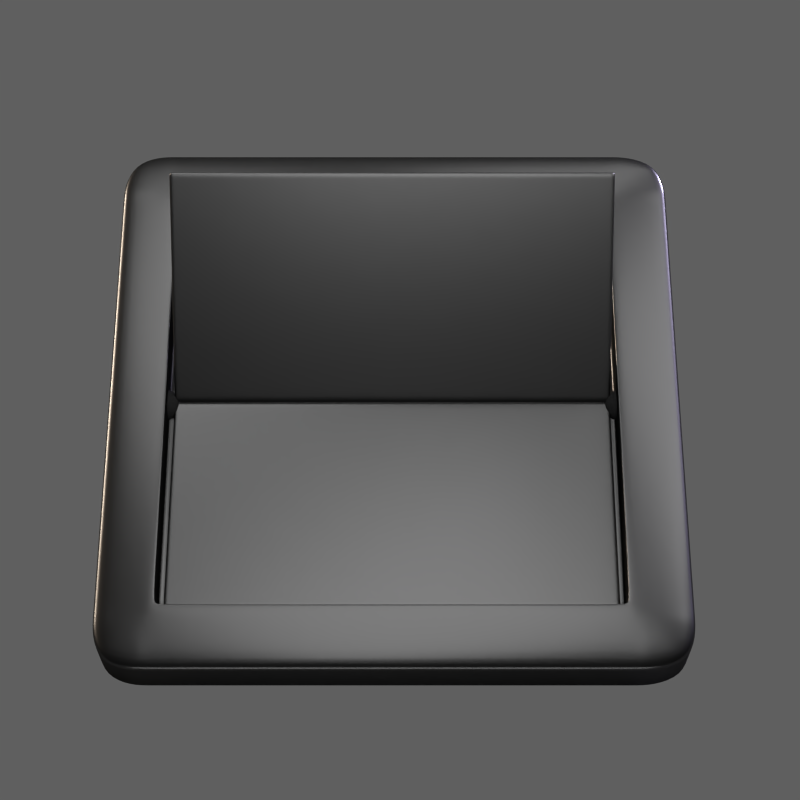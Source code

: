 # Source: calendar.blend  (saved by Blender 2.72.0; exported with 4.5.12 LTS)
import bpy
from mathutils import Matrix  # noqa: F401  (used for matrix-valued properties, if any)

bpy.ops.wm.read_factory_settings(use_empty=True)
scene = bpy.context.scene
scene.name = 'Chess'

# ---- collections
col_collection_1 = bpy.data.collections.new('Collection 1'); scene.collection.children.link(col_collection_1)
col_collection_2 = bpy.data.collections.new('Collection 2'); scene.collection.children.link(col_collection_2)
col_collection_3 = bpy.data.collections.new('Collection 3'); scene.collection.children.link(col_collection_3)
col_collection_3.hide_render = True
col_collection_3.hide_viewport = True

# ---- images (referenced by path relative to the original .blend; pixels are not part of the script)
import os
ASSET_DIR = os.environ.get("B2B_ASSET_DIR", "")  # directory of the original .blend (textures are referenced by path, not embedded)
HERE = os.path.dirname(os.path.abspath(__file__))  # packed textures are extracted next to this script under _unpacked/

def load_image(name, relpath, width, height, colorspace="sRGB"):
    """Load a texture the original file referenced (path relative to the .blend, or extracted next to this script)."""
    p = next((c for c in (os.path.join(HERE, relpath), os.path.join(ASSET_DIR, relpath)) if relpath and os.path.exists(c)), "")
    if p:
        img = bpy.data.images.load(p, check_existing=True)
        img.name = name
    else:  # same state as the original file: an image datablock whose file is absent (Cycles renders it pink)
        img = bpy.data.images.new(name, width, height)
        img.source = "FILE"
        img.filepath = "//" + (relpath or name)
    img.colorspace_settings.name = colorspace
    return img
img_date_png = load_image('date.png', 'textures/date.png', 1024, 1024, 'sRGB')

# ---- materials (node trees are filled in below, after node groups)
mat_clock = bpy.data.materials.new('clock')
mat_clock.alpha_threshold = 0.0
mat_clock.roughness = 0.5
mat_hinge = bpy.data.materials.new('hinge')
mat_hinge.alpha_threshold = 0.0
mat_hinge.roughness = 0.5
mat_material_002 = bpy.data.materials.new('Material.002')
mat_material_002.alpha_threshold = 0.0
mat_material_002.roughness = 0.5
mat_light_001 = bpy.data.materials.new('light.001')
mat_light_001.alpha_threshold = 0.0
mat_light_001.roughness = 0.5
mat_light_001.line_color = (0.0, 0.0, 0.0, 1.0)
mat_floor = bpy.data.materials.new('floor')
mat_floor.alpha_threshold = 0.0
mat_floor.roughness = 0.5
mat_floor.line_color = (0.0, 0.0, 0.0, 1.0)
mat_material = bpy.data.materials.new('Material')
mat_material.alpha_threshold = 0.0
mat_material.roughness = 0.5
mat_material.line_color = (0.0, 0.0, 0.0, 1.0)

# ---- material node trees
mat_clock.use_nodes = True; mat_clock.node_tree.nodes.clear()
_N = mat_clock.node_tree.nodes; _L = mat_clock.node_tree.links
n0 = _N.new('ShaderNodeOutputMaterial'); n0.name = 'Material Output'; n0.location = (300, 300)
n1 = _N.new('ShaderNodeMixShader'); n1.name = 'Mix Shader'; n1.location = (110, 300)
n1.inputs[0].default_value = 0.9636
n2 = _N.new('ShaderNodeBsdfAnisotropic'); n2.name = 'Glossy BSDF'; n2.location = (-90, 300)
n2.distribution = 'GGX'
n2.inputs[1].default_value = 0.311
n3 = _N.new('ShaderNodeBsdfDiffuse'); n3.name = 'Diffuse BSDF'; n3.location = (-65, 0)
n3.inputs[0].default_value = (0.0, 0.0, 0.0, 1.0)
_L.new(n1.outputs[0], n0.inputs[0])
_L.new(n2.outputs[0], n1.inputs[1])
_L.new(n3.outputs[0], n1.inputs[2])
n0.is_active_output = True
mat_hinge.use_nodes = True; mat_hinge.node_tree.nodes.clear()
_N = mat_hinge.node_tree.nodes; _L = mat_hinge.node_tree.links
n0 = _N.new('ShaderNodeOutputMaterial'); n0.name = 'Material Output'; n0.location = (300, 300)
n1 = _N.new('ShaderNodeBsdfDiffuse'); n1.name = 'Diffuse BSDF'; n1.location = (10, 300)
n1.inputs[0].default_value = (0.00637, 0.00637, 0.00637, 1.0)
_L.new(n1.outputs[0], n0.inputs[0])
n0.is_active_output = True
mat_material_002.use_nodes = True; mat_material_002.node_tree.nodes.clear()
_N = mat_material_002.node_tree.nodes; _L = mat_material_002.node_tree.links
n0 = _N.new('ShaderNodeBsdfDiffuse'); n0.name = 'Diffuse BSDF.001'; n0.location = (-160, 55)
n0.inputs[0].default_value = (0.3757, 0.3757, 0.3757, 1.0)
n1 = _N.new('ShaderNodeBsdfDiffuse'); n1.name = 'Diffuse BSDF'; n1.location = (-159, 270)
n1.inputs[0].default_value = (0.0, 0.0, 0.0, 1.0)
n2 = _N.new('ShaderNodeTexImage'); n2.name = 'Image Texture'; n2.location = (-167, 564)
n2.width = 140
n2.image = img_date_png
n3 = _N.new('ShaderNodeMixShader'); n3.name = 'Mix Shader.001'; n3.location = (272, 296)
n3.inputs[0].default_value = 0.04545
n4 = _N.new('ShaderNodeOutputMaterial'); n4.name = 'Material Output'; n4.location = (473, 292)
n5 = _N.new('ShaderNodeMixShader'); n5.name = 'Mix Shader'; n5.location = (67, 295)
n6 = _N.new('ShaderNodeBsdfAnisotropic'); n6.name = 'Glossy BSDF'; n6.location = (37, 514)
n6.distribution = 'GGX'
n6.inputs[1].default_value = 0.3873
_L.new(n5.outputs[0], n3.inputs[1])
_L.new(n0.outputs[0], n5.inputs[1])
_L.new(n2.outputs[1], n5.inputs[0])
_L.new(n1.outputs[0], n5.inputs[2])
_L.new(n3.outputs[0], n4.inputs[0])
_L.new(n6.outputs[0], n3.inputs[2])
n4.is_active_output = True
mat_light_001.use_nodes = True; mat_light_001.node_tree.nodes.clear()
_N = mat_light_001.node_tree.nodes; _L = mat_light_001.node_tree.links
n0 = _N.new('ShaderNodeOutputMaterial'); n0.name = 'Material Output'; n0.location = (300, 300)
n0.width = 120
n1 = _N.new('ShaderNodeEmission'); n1.name = 'Emission'; n1.location = (100, 300)
n1.width = 150
n1.inputs[0].default_value = (0.8, 0.8, 0.8, 1.0)
n1.inputs[1].default_value = 10.0
_L.new(n1.outputs[0], n0.inputs[0])
n0.is_active_output = True
mat_floor.use_nodes = True; mat_floor.node_tree.nodes.clear()
_N = mat_floor.node_tree.nodes; _L = mat_floor.node_tree.links
n0 = _N.new('ShaderNodeMixShader'); n0.name = 'Mix Shader'; n0.location = (242, 183)
n0.width = 150
n0.inputs[0].default_value = 1.0
n1 = _N.new('ShaderNodeBsdfTransparent'); n1.name = 'Transparent BSDF'; n1.location = (-152, 97)
n1.width = 150
n2 = _N.new('ShaderNodeBsdfDiffuse'); n2.name = 'Diffuse BSDF'; n2.location = (-146, -28)
n2.inputs[0].default_value = (0.2413, 0.2413, 0.2413, 1.0)
n3 = _N.new('ShaderNodeOutputMaterial'); n3.name = 'Material Output'; n3.location = (565, 299)
n3.width = 120
n4 = _N.new('ShaderNodeLightPath'); n4.name = 'Light Path'; n4.location = (-151, 578)
n4.width = 150
_L.new(n2.outputs[0], n3.inputs[0])
n3.is_active_output = True

# ---- world
world_world_002 = bpy.data.worlds.new('World.002'); scene.world = world_world_002
world_world_002.use_nodes = True; world_world_002.node_tree.nodes.clear()
_N = world_world_002.node_tree.nodes; _L = world_world_002.node_tree.links
n0 = _N.new('ShaderNodeOutputWorld'); n0.name = 'World Output'; n0.location = (300, 300)
n0.width = 120
n1 = _N.new('ShaderNodeBackground'); n1.name = 'Background'; n1.location = (10, 300)
n1.width = 150
n1.inputs[0].default_value = (0.1149, 0.1149, 0.1149, 1.0)
_L.new(n1.outputs[0], n0.inputs[0])
n0.is_active_output = True
world_world_002.color = (0.05088, 0.05088, 0.05088)
world_world_002.use_sun_shadow = False
world_world_002.sun_shadow_jitter_overblur = 0.0
world_world_002.cycles.sampling_method = 'MANUAL'
world_world_002.cycles.sample_map_resolution = 256

# ---- cameras
cam_camera_004 = bpy.data.cameras.new('Camera.004')
cam_camera_004.clip_end = 100.0
cam_camera_004.lens = 78.8
cam_camera_004.sensor_width = 32.0
cam_camera_004.sensor_height = 18.0
cam_camera_004.dof.focus_distance = 0.0

# ---- lights
light_sun_001 = bpy.data.lights.new('Sun.001', 'SUN')
light_sun_001.color = (1.0, 0.8208, 0.6477)
light_sun_001.transmission_factor = 0.0
light_sun_001.angle = 0.1993
light_sun_001.energy = 6.5
light_sun_001.shadow_buffer_clip_start = 0.5
light_sun_001.shadow_soft_size = 0.1
light_sun_001.shadow_cascade_max_distance = 1000.0
light_sun_001.cycles.use_multiple_importance_sampling = False
light_sun = bpy.data.lights.new('Sun', 'SUN')
light_sun.color = (0.7277, 0.6627, 1.0)
light_sun.transmission_factor = 0.0
light_sun.angle = 0.1993
light_sun.energy = 13.8
light_sun.shadow_buffer_clip_start = 0.5
light_sun.shadow_soft_size = 0.1
light_sun.shadow_cascade_max_distance = 1000.0
light_sun.cycles.use_multiple_importance_sampling = False

# ---- meshes
me_plane_006 = bpy.data.meshes.new('Plane.006')
me_plane_006.from_pydata([(-1.01, -0.9965, -0.08597), (0.9895, -0.9965, -0.08597), (-1.01, 0.9959, -0.08597), (0.9895, 0.944, -0.08597), (-1.01, 0.944, -0.08597), (-1.01, -0.9447, -0.08597), (-0.9647, 0.9959, -0.08597), (0.9895, -0.9447, -0.08597), (0.9381, -0.9965, -0.08597), (0.9381, 0.9959, -0.08597), (-0.9647, -0.9965, -0.08597), (0.9895, 0.9959, -0.08597), (0.9895, 0.944, -0.1642), (-1.01, -0.9965, -0.1642), (0.9895, 0.9959, -0.1642), (0.9895, -0.9965, -0.1642), (-1.01, 0.9959, -0.1642), (-0.9647, 0.9959, -0.1642), (-0.9647, -0.9965, -0.1642), (-1.01, -0.9447, -0.1642), (0.9381, 0.9959, -0.1642), (-1.01, 0.944, -0.1642), (0.9381, -0.9965, -0.1642), (0.9895, -0.9447, -0.1642), (-1.01, -0.9447, -0.06108), (0.9895, -0.9447, -0.06108), (-1.052, -0.9447, -0.06108), (0.9381, -0.9447, -0.1911), (0.9895, -0.9447, -0.1911), (-0.9647, -0.9447, -0.1911), (1.031, -0.9447, -0.06108), (-1.01, -0.9447, -0.1911), (0.9895, 0.944, -0.06108), (-1.052, 0.944, -0.06108), (-1.01, 0.944, -0.06108), (1.031, 0.944, -0.06108), (0.9895, 0.944, -0.1911), (-1.01, 0.944, -0.1911), (-0.9647, 0.944, -0.1911), (0.9381, 0.944, -0.1911), (0.9381, 0.9959, -0.06108), (0.9381, -1.045, -0.06108), (0.9381, -0.9965, -0.06108), (0.9381, 0.9959, -0.1911), (0.9381, -0.9965, -0.1911), (0.9381, 1.038, -0.06108), (-0.9647, -0.9965, -0.1911), (-0.9647, 1.038, -0.06108), (-0.9647, -1.045, -0.06108), (-0.9647, -0.9965, -0.06108), (-0.9647, 0.9959, -0.06108), (-0.9647, 0.9959, -0.1911), (-1.01, 0.9959, -0.1911), (0.9895, 0.9959, -0.1911), (-1.01, -0.9965, -0.1911), (0.9895, -0.9965, -0.1911), (0.9895, -0.9965, -0.06108), (-1.052, -1.045, -0.06108), (-1.01, -0.9965, -0.06108), (1.031, -1.045, -0.06108), (1.031, 1.038, -0.06108), (-1.052, 1.038, -0.06108), (0.9895, 0.9959, -0.06108), (-1.01, 0.9959, -0.06108), (-0.9647, 1.004, -0.06108), (0.9381, -1.006, -0.06108), (-1.018, 0.944, -0.06108), (-1.018, -1.006, -0.06108), (0.9381, 1.004, -0.06108), (-0.9647, -1.006, -0.06108), (0.9974, 0.944, -0.06108), (-1.018, -0.9447, -0.06108), (-1.258, -0.9181, -0.08457), (1.258, -0.9127, -0.08457), (1.258, 0.9171, -0.08457), (-1.258, 0.9185, -0.08457), (0.9095, -1.258, -0.08457), (0.9097, 1.258, -0.08457), (-0.9398, -1.258, -0.08457), (-0.9419, 1.258, -0.08457), (-1.258, -1.02, -0.08457), (1.258, -1.01, -0.08457), (-1.258, 1.018, -0.08457), (1.258, 1.018, -0.08457), (-1.032, 1.258, -0.08457), (-1.031, -1.258, -0.08457), (1.01, -1.258, -0.08457), (1.01, 1.258, -0.08457), (1.258, -1.117, -0.08457), (-1.258, -1.122, -0.08457), (1.258, 1.107, -0.08457), (-1.258, 1.109, -0.08457), (1.099, 1.258, -0.08457), (1.099, -1.258, -0.08457), (-1.116, -1.258, -0.08457), (-1.118, 1.258, -0.08457), (1.216, 1.216, -0.08457), (-1.216, 1.216, -0.08457), (1.216, -1.216, -0.08457), (-1.216, -1.216, -0.08457), (-1.27, -0.9153, -0.144), (1.27, -0.917, -0.144), (1.27, 0.9184, -0.144), (-1.27, 0.9183, -0.144), (0.9127, -1.27, -0.144), (0.9127, 1.27, -0.144), (-0.9432, -1.27, -0.144), (-0.943, 1.27, -0.144), (-1.27, -1.02, -0.144), (1.27, -1.02, -0.144), (-1.27, 1.019, -0.144), (1.27, 1.019, -0.144), (-1.034, 1.27, -0.144), (-1.034, -1.27, -0.144), (1.013, -1.27, -0.144), (1.013, 1.27, -0.144), (1.27, -1.123, -0.144), (-1.27, -1.121, -0.144), (1.27, 1.11, -0.144), (-1.27, 1.11, -0.144), (1.104, 1.27, -0.144), (1.104, -1.27, -0.144), (-1.122, -1.27, -0.144), (-1.121, 1.27, -0.144), (1.228, 1.228, -0.144), (-1.228, 1.228, -0.144), (1.228, -1.228, -0.144), (-1.228, -1.228, -0.144), (-1.27, -0.9153, -0.2922), (1.27, -0.917, -0.2922), (1.27, 0.9184, -0.2922), (-1.27, 0.9183, -0.2922), (0.9127, -1.27, -0.2922), (0.9127, 1.27, -0.2922), (-0.9432, -1.27, -0.2922), (-0.943, 1.27, -0.2922), (-1.27, -1.02, -0.2922), (1.27, -1.02, -0.2922), (-1.27, 1.019, -0.2922), (1.27, 1.019, -0.2922), (-1.034, 1.27, -0.2922), (-1.034, -1.27, -0.2922), (1.013, -1.27, -0.2922), (1.013, 1.27, -0.2922), (1.27, -1.123, -0.2922), (-1.27, -1.121, -0.2922), (1.27, 1.11, -0.2922), (-1.27, 1.11, -0.2922), (1.104, 1.27, -0.2922), (1.104, -1.27, -0.2922), (-1.122, -1.27, -0.2922), (-1.121, 1.27, -0.2922), (1.228, 1.228, -0.2922), (-1.228, 1.228, -0.2922), (1.228, -1.228, -0.2922), (-1.228, -1.228, -0.2922), (-1.27, -0.9153, -0.3247), (1.27, -0.917, -0.3247), (1.27, 0.9184, -0.3247), (-1.27, 0.9183, -0.3247), (0.9127, -1.27, -0.3247), (0.9127, 1.27, -0.3247), (-0.9432, -1.27, -0.3247), (-0.943, 1.27, -0.3247), (-1.27, -1.02, -0.3247), (1.27, -1.02, -0.3247), (-1.27, 1.019, -0.3247), (1.27, 1.019, -0.3247), (-1.034, 1.27, -0.3247), (-1.034, -1.27, -0.3247), (1.013, -1.27, -0.3247), (1.013, 1.27, -0.3247), (1.27, -1.123, -0.3247), (-1.27, -1.121, -0.3247), (1.27, 1.11, -0.3247), (-1.27, 1.11, -0.3247), (1.104, 1.27, -0.3247), (1.104, -1.27, -0.3247), (-1.122, -1.27, -0.3247), (-1.121, 1.27, -0.3247), (1.228, 1.228, -0.3247), (-1.228, 1.228, -0.3247), (1.228, -1.228, -0.3247), (-1.228, -1.228, -0.3247), (-1.243, -0.9462, -0.3166), (1.243, -0.9462, -0.3166), (1.243, 0.9454, -0.3166), (-1.243, 0.9454, -0.3166), (0.9395, -1.243, -0.3166), (0.9395, 1.243, -0.3166), (-0.9662, -1.243, -0.3166), (-0.9662, 1.243, -0.3166), (-1.243, -0.998, -0.3166), (1.243, -0.998, -0.3166), (-1.243, 0.9974, -0.3166), (1.243, 0.9974, -0.3166), (-1.011, 1.243, -0.3166), (-1.011, -1.243, -0.3166), (0.991, -1.243, -0.3166), (0.991, 1.243, -0.3166), (1.243, -1.047, -0.3166), (-1.243, -1.047, -0.3166), (1.243, 1.039, -0.3166), (-1.243, 1.039, -0.3166), (1.033, 1.243, -0.3166), (1.033, -1.243, -0.3166), (-1.053, -1.243, -0.3166), (-1.053, 1.243, -0.3166), (1.201, 1.201, -0.3166), (-1.201, 1.201, -0.3166), (1.201, -1.201, -0.3166), (-1.201, -1.201, -0.3166), (-1.228, 1.228, -0.1175), (-1.121, 1.27, -0.1175), (-0.943, 1.27, -0.1175), (0.9127, 1.27, -0.1175), (1.104, 1.27, -0.1175), (1.228, 1.228, -0.1175), (-1.27, 0.9183, -0.1175), (-1.27, 1.019, -0.1175), (1.013, 1.27, -0.1175), (-1.27, -1.121, -0.1175), (-1.27, -1.02, -0.1175), (1.27, 0.9184, -0.1175), (1.27, -0.917, -0.1175), (-1.034, -1.27, -0.1175), (-1.122, -1.27, -0.1175), (-1.034, 1.27, -0.1175), (1.27, -1.02, -0.1175), (1.27, 1.019, -0.1175), (1.27, 1.11, -0.1175), (-1.27, 1.11, -0.1175), (1.228, -1.228, -0.1175), (1.104, -1.27, -0.1175), (-1.27, -0.9153, -0.1175), (-1.228, -1.228, -0.1175), (1.27, -1.123, -0.1175), (-0.9432, -1.27, -0.1175), (0.9127, -1.27, -0.1175), (1.013, -1.27, -0.1175), (1.104, 1.27, -0.3084), (1.228, 1.228, -0.3084), (-1.27, 0.9183, -0.3084), (-1.27, 1.019, -0.3084), (0.9127, 1.27, -0.3084), (1.013, 1.27, -0.3084), (-1.27, -1.121, -0.3084), (-1.27, -1.02, -0.3084), (1.27, 0.9184, -0.3084), (1.27, -0.917, -0.3084), (-1.034, -1.27, -0.3084), (-1.122, -1.27, -0.3084), (-1.121, 1.27, -0.3084), (-1.034, 1.27, -0.3084), (1.27, -1.02, -0.3084), (1.27, 1.019, -0.3084), (1.27, 1.11, -0.3084), (-1.27, 1.11, -0.3084), (1.228, -1.228, -0.3084), (1.104, -1.27, -0.3084), (-1.27, -0.9153, -0.3084), (-1.228, -1.228, -0.3084), (1.27, -1.123, -0.3084), (-0.9432, -1.27, -0.3084), (-1.228, 1.228, -0.3084), (0.9127, -1.27, -0.3084), (1.013, -1.27, -0.3084), (-0.943, 1.27, -0.3084), (-1.225, 1.225, -0.109), (-0.943, 1.268, -0.109), (1.103, 1.268, -0.109), (-1.268, 0.9186, -0.109), (-1.268, -1.122, -0.109), (1.268, 0.9183, -0.109), (-1.033, -1.268, -0.109), (1.268, 1.019, -0.109), (1.225, -1.225, -0.109), (1.268, -1.122, -0.109), (-0.9426, -1.268, -0.109), (0.9121, -1.268, -0.109), (1.012, -1.268, -0.109), (-1.121, 1.268, -0.109), (0.9122, 1.268, -0.109), (1.225, 1.225, -0.109), (-1.268, 1.019, -0.109), (1.013, 1.268, -0.109), (-1.268, -1.02, -0.109), (1.268, -0.9162, -0.109), (-1.12, -1.268, -0.109), (-1.034, 1.268, -0.109), (1.268, -1.018, -0.109), (1.268, 1.11, -0.109), (-1.268, 1.11, -0.109), (1.103, -1.268, -0.109), (-1.268, -0.9162, -0.109), (-1.225, -1.225, -0.109), (0.9895, 0.944, -0.07702), (-0.9647, 0.9959, -0.07702), (0.9381, 0.9959, -0.07702), (0.9895, 0.9959, -0.07702), (-1.01, 0.944, -0.07702), (0.9895, -0.9447, -0.07702), (0.9381, -0.9965, -0.07702), (-1.01, -0.9965, -0.07702), (-1.01, -0.9447, -0.07702), (-0.9647, -0.9965, -0.07702), (-1.01, 0.9959, -0.07702), (0.9895, -0.9965, -0.07702), (0.9974, 1.004, -0.06108), (0.9974, -0.9447, -0.06108), (-1.018, 1.004, -0.06108), (0.9974, -1.006, -0.06108)], [], [(300, 304, 5, 4), (307, 301, 7, 1), (301, 296, 3, 7), (306, 300, 4, 2), (305, 302, 8, 10), (299, 298, 9, 11), (303, 305, 10, 0), (298, 297, 6, 9), (297, 306, 2, 6), (302, 307, 1, 8), (304, 303, 0, 5), (296, 299, 11, 3), (3, 11, 14, 12), (5, 0, 13, 19), (8, 1, 15, 22), (6, 2, 16, 17), (9, 6, 17, 20), (0, 10, 18, 13), (11, 9, 20, 14), (10, 8, 22, 18), (2, 4, 21, 16), (7, 3, 12, 23), (1, 7, 23, 15), (4, 5, 19, 21), (21, 19, 31, 37), (46, 44, 27, 29), (54, 46, 29, 31), (44, 55, 28, 27), (311, 59, 30, 309), (32, 70, 308, 62), (33, 75, 72, 26), (15, 23, 28, 55), (67, 58, 24, 71), (71, 24, 34, 66), (23, 12, 36, 28), (48, 78, 76, 41), (30, 73, 74, 35), (309, 30, 35, 70), (27, 28, 36, 39), (16, 21, 37, 52), (31, 29, 38, 37), (29, 27, 39, 38), (61, 82, 75, 33), (64, 68, 45, 47), (26, 72, 80, 57), (69, 65, 42, 49), (38, 39, 43, 51), (18, 22, 44, 46), (14, 20, 43, 53), (45, 77, 79, 47), (33, 66, 310, 61), (40, 62, 308, 68), (61, 91, 82), (37, 38, 51, 52), (13, 18, 46, 54), (20, 17, 51, 43), (17, 16, 52, 51), (22, 15, 55, 44), (19, 13, 54, 31), (39, 36, 53, 43), (61, 84, 95), (57, 48, 69, 67), (35, 74, 83, 60), (60, 90, 96, 92), (57, 89, 99, 94), (70, 35, 60, 308), (47, 79, 84, 61), (60, 83, 90), (12, 14, 53, 36), (66, 34, 63, 310), (57, 80, 89), (60, 87, 77, 45), (57, 85, 78, 48), (48, 41, 65, 69), (50, 40, 68, 64), (61, 95, 97, 91), (68, 308, 60, 45), (67, 69, 49, 58), (25, 309, 70, 32), (60, 92, 87), (57, 94, 85), (26, 71, 66, 33), (57, 67, 71, 26), (310, 64, 47, 61), (212, 213, 123, 125), (214, 215, 105, 107), (216, 217, 124, 120), (218, 219, 110, 103), (215, 220, 115, 105), (221, 222, 108, 117), (223, 224, 101, 102), (225, 226, 122, 113), (213, 227, 112, 123), (224, 228, 109, 101), (229, 223, 102, 111), (217, 230, 118, 124), (219, 231, 119, 110), (232, 233, 121, 126), (222, 234, 100, 108), (226, 235, 127, 122), (236, 232, 126, 116), (237, 225, 113, 106), (231, 212, 125, 119), (238, 237, 106, 104), (239, 238, 104, 114), (233, 239, 114, 121), (234, 218, 103, 100), (227, 214, 107, 112), (230, 229, 111, 118), (228, 236, 116, 109), (235, 221, 117, 127), (220, 216, 120, 115), (122, 127, 155, 150), (116, 126, 154, 144), (106, 113, 141, 134), (119, 125, 153, 147), (104, 106, 134, 132), (114, 104, 132, 142), (121, 114, 142, 149), (100, 103, 131, 128), (112, 107, 135, 140), (118, 111, 139, 146), (109, 116, 144, 137), (127, 117, 145, 155), (115, 120, 148, 143), (125, 123, 151, 153), (107, 105, 133, 135), (120, 124, 152, 148), (103, 110, 138, 131), (105, 115, 143, 133), (117, 108, 136, 145), (102, 101, 129, 130), (113, 122, 150, 141), (123, 112, 140, 151), (101, 109, 137, 129), (111, 102, 130, 139), (124, 118, 146, 152), (110, 119, 147, 138), (126, 121, 149, 154), (108, 100, 128, 136), (240, 241, 180, 176), (242, 243, 166, 159), (244, 245, 171, 161), (246, 247, 164, 173), (248, 249, 157, 158), (250, 251, 178, 169), (252, 253, 168, 179), (249, 254, 165, 157), (255, 248, 158, 167), (241, 256, 174, 180), (243, 257, 175, 166), (258, 259, 177, 182), (247, 260, 156, 164), (251, 261, 183, 178), (262, 258, 182, 172), (263, 250, 169, 162), (257, 264, 181, 175), (265, 263, 162, 160), (266, 265, 160, 170), (259, 266, 170, 177), (260, 242, 159, 156), (253, 267, 163, 168), (256, 255, 167, 174), (254, 262, 172, 165), (261, 246, 173, 183), (245, 240, 176, 171), (264, 252, 179, 181), (267, 244, 161, 163), (175, 181, 209, 203), (160, 162, 190, 188), (170, 160, 188, 198), (177, 170, 198, 205), (156, 159, 187, 184), (168, 163, 191, 196), (174, 167, 195, 202), (165, 172, 200, 193), (183, 173, 201, 211), (171, 176, 204, 199), (181, 179, 207, 209), (163, 161, 189, 191), (176, 180, 208, 204), (159, 166, 194, 187), (161, 171, 199, 189), (173, 164, 192, 201), (158, 157, 185, 186), (169, 178, 206, 197), (179, 168, 196, 207), (157, 165, 193, 185), (167, 158, 186, 195), (180, 174, 202, 208), (166, 175, 203, 194), (182, 177, 205, 210), (164, 156, 184, 192), (178, 183, 211, 206), (172, 182, 210, 200), (162, 169, 197, 190), (193, 200, 210, 205, 198, 188, 190, 197, 206, 211, 201, 192, 184, 187, 194, 203, 209, 207, 196, 191, 189, 199, 204, 208, 202, 195, 186, 185), (268, 281, 213, 212), (269, 282, 215, 214), (270, 283, 217, 216), (271, 284, 219, 218), (282, 285, 220, 215), (272, 286, 222, 221), (273, 287, 224, 223), (274, 288, 226, 225), (281, 289, 227, 213), (287, 290, 228, 224), (275, 273, 223, 229), (283, 291, 230, 217), (284, 292, 231, 219), (276, 293, 233, 232), (286, 294, 234, 222), (288, 295, 235, 226), (277, 276, 232, 236), (278, 274, 225, 237), (292, 268, 212, 231), (279, 278, 237, 238), (280, 279, 238, 239), (293, 280, 239, 233), (294, 271, 218, 234), (289, 269, 214, 227), (291, 275, 229, 230), (290, 277, 236, 228), (295, 272, 221, 235), (285, 270, 216, 220), (148, 152, 241, 240), (131, 138, 243, 242), (133, 143, 245, 244), (145, 136, 247, 246), (130, 129, 249, 248), (141, 150, 251, 250), (151, 140, 253, 252), (129, 137, 254, 249), (139, 130, 248, 255), (152, 146, 256, 241), (138, 147, 257, 243), (154, 149, 259, 258), (136, 128, 260, 247), (150, 155, 261, 251), (144, 154, 258, 262), (134, 141, 250, 263), (147, 153, 264, 257), (132, 134, 263, 265), (142, 132, 265, 266), (149, 142, 266, 259), (128, 131, 242, 260), (140, 135, 267, 253), (146, 139, 255, 256), (137, 144, 262, 254), (155, 145, 246, 261), (143, 148, 240, 245), (153, 151, 252, 264), (135, 133, 244, 267), (59, 81, 73, 30), (97, 95, 281, 268), (79, 77, 282, 269), (92, 96, 283, 270), (75, 82, 284, 271), (77, 87, 285, 282), (89, 80, 286, 272), (74, 73, 287, 273), (85, 94, 288, 274), (95, 84, 289, 281), (73, 81, 290, 287), (83, 74, 273, 275), (96, 90, 291, 283), (82, 91, 292, 284), (98, 93, 293, 276), (80, 72, 294, 286), (94, 99, 295, 288), (88, 98, 276, 277), (78, 85, 274, 278), (91, 97, 268, 292), (76, 78, 278, 279), (86, 76, 279, 280), (93, 86, 280, 293), (72, 75, 271, 294), (84, 79, 269, 289), (90, 83, 275, 291), (81, 88, 277, 290), (99, 89, 272, 295), (87, 92, 270, 285), (34, 24, 304, 300), (56, 25, 301, 307), (25, 32, 296, 301), (63, 34, 300, 306), (49, 42, 302, 305), (62, 40, 298, 299), (58, 49, 305, 303), (40, 50, 297, 298), (50, 63, 306, 297), (42, 56, 307, 302), (24, 58, 303, 304), (32, 62, 299, 296), (56, 311, 309, 25), (65, 311, 56, 42), (41, 76, 86, 59), (59, 86, 93), (59, 88, 81), (98, 88, 59, 93), (63, 50, 64, 310), (41, 59, 311, 65)])
me_plane_006.polygons.foreach_set('use_smooth', [True] * 302)
me_plane_006.materials.append(mat_clock)
me_plane_006.use_remesh_preserve_volume = False
me_plane_006.use_remesh_preserve_attributes = False
me_plane_006.use_mirror_vertex_groups = False
me_plane_006.update()
me_sphere_001 = bpy.data.meshes.new('Sphere.001')
me_sphere_001.from_pydata([(-0.1951, 0.0, 0.9808), (-0.3827, 0.0, 0.9239), (-0.5556, 0.0, 0.8315), (-0.7071, 0.0, 0.7071), (-0.8315, 0.0, 0.5556), (-0.9239, 0.0, 0.3827), (-0.9808, 0.0, 0.1951), (-1.0, 0.0, 7.55e-08), (-0.9808, 0.0, -0.1951), (-0.9239, 0.0, -0.3827), (-0.8315, 0.0, -0.5556), (-0.7071, 0.0, -0.7071), (-0.5556, 0.0, -0.8315), (-0.3827, 0.0, -0.9239), (-0.1951, 0.0, -0.9808), (3.258e-07, 0.0, -1.0), (-0.1913, 0.03806, 0.9808), (-0.3753, 0.07466, 0.9239), (-0.5449, 0.1084, 0.8315), (-0.6935, 0.1379, 0.7071), (-0.8155, 0.1622, 0.5556), (-0.9061, 0.1802, 0.3827), (-0.9619, 0.1913, 0.1951), (-0.9808, 0.1951, 7.55e-08), (-0.9619, 0.1913, -0.1951), (-0.9061, 0.1802, -0.3827), (-0.8155, 0.1622, -0.5556), (-0.6935, 0.1379, -0.7071), (-0.5449, 0.1084, -0.8315), (-0.3753, 0.07466, -0.9239), (-0.1913, 0.03806, -0.9808), (-0.1802, 0.07466, 0.9808), (-0.3536, 0.1464, 0.9239), (-0.5133, 0.2126, 0.8315), (-0.6533, 0.2706, 0.7071), (-0.7682, 0.3182, 0.5556), (-0.8536, 0.3536, 0.3827), (-0.9061, 0.3753, 0.1951), (-0.9239, 0.3827, 7.55e-08), (-0.9061, 0.3753, -0.1951), (-0.8536, 0.3536, -0.3827), (-0.7682, 0.3182, -0.5556), (-0.6533, 0.2706, -0.7071), (-0.5133, 0.2126, -0.8315), (-0.3536, 0.1464, -0.9239), (-0.1802, 0.07466, -0.9808), (-0.1622, 0.1084, 0.9808), (-0.3182, 0.2126, 0.9239), (-0.4619, 0.3087, 0.8315), (-0.5879, 0.3928, 0.7071), (-0.6913, 0.4619, 0.5556), (-0.7682, 0.5133, 0.3827), (-0.8155, 0.5449, 0.1951), (-0.8315, 0.5556, 7.55e-08), (-0.8155, 0.5449, -0.1951), (-0.7682, 0.5133, -0.3827), (-0.6913, 0.4619, -0.5556), (-0.5879, 0.3928, -0.7071), (-0.4619, 0.3087, -0.8315), (-0.3182, 0.2126, -0.9239), (-0.1622, 0.1084, -0.9808), (-0.1379, 0.1379, 0.9808), (-0.2706, 0.2706, 0.9239), (-0.3928, 0.3928, 0.8315), (-0.5, 0.5, 0.7071), (-0.5879, 0.5879, 0.5556), (-0.6533, 0.6533, 0.3827), (-0.6935, 0.6935, 0.1951), (-0.7071, 0.7071, 7.55e-08), (-0.6935, 0.6935, -0.1951), (-0.6533, 0.6533, -0.3827), (-0.5879, 0.5879, -0.5556), (-0.5, 0.5, -0.7071), (-0.3928, 0.3928, -0.8315), (-0.2706, 0.2706, -0.9239), (-0.1379, 0.1379, -0.9808), (-0.1084, 0.1622, 0.9808), (-0.2126, 0.3182, 0.9239), (-0.3087, 0.4619, 0.8315), (-0.3928, 0.5879, 0.7071), (-0.4619, 0.6913, 0.5556), (-0.5133, 0.7682, 0.3827), (-0.5449, 0.8155, 0.1951), (-0.5556, 0.8315, 7.55e-08), (-0.5449, 0.8155, -0.1951), (-0.5133, 0.7682, -0.3827), (-0.4619, 0.6913, -0.5556), (-0.3928, 0.5879, -0.7071), (-0.3087, 0.4619, -0.8315), (-0.2126, 0.3182, -0.9239), (-0.1084, 0.1622, -0.9808), (-0.07466, 0.1802, 0.9808), (-0.1464, 0.3536, 0.9239), (-0.2126, 0.5133, 0.8315), (-0.2706, 0.6533, 0.7071), (-0.3182, 0.7682, 0.5556), (-0.3536, 0.8536, 0.3827), (-0.3753, 0.9061, 0.1951), (-0.3827, 0.9239, 7.55e-08), (-0.3753, 0.9061, -0.1951), (-0.3536, 0.8536, -0.3827), (-0.3182, 0.7682, -0.5556), (-0.2706, 0.6533, -0.7071), (-0.2126, 0.5133, -0.8315), (-0.1464, 0.3536, -0.9239), (-0.07466, 0.1802, -0.9808), (-0.03806, 0.1913, 0.9808), (-0.07466, 0.3753, 0.9239), (-0.1084, 0.5449, 0.8315), (-0.1379, 0.6935, 0.7071), (-0.1622, 0.8155, 0.5556), (-0.1802, 0.9061, 0.3827), (-0.1913, 0.9619, 0.1951), (-0.1951, 0.9808, 7.55e-08), (-0.1913, 0.9619, -0.1951), (-0.1802, 0.9061, -0.3827), (-0.1622, 0.8155, -0.5556), (-0.1379, 0.6935, -0.7071), (-0.1084, 0.5449, -0.8315), (-0.07466, 0.3753, -0.9239), (-0.03806, 0.1913, -0.9808), (3.266e-07, 0.1951, 0.9808), (3.192e-07, 0.3827, 0.9239), (3.117e-07, 0.5556, 0.8315), (3.192e-07, 0.7071, 0.7071), (3.341e-07, 0.8315, 0.5556), (2.745e-07, 0.9239, 0.3827), (3.937e-07, 0.9808, 0.1951), (3.788e-07, 1.0, 7.55e-08), (3.937e-07, 0.9808, -0.1951), (2.298e-07, 0.9239, -0.3827), (3.341e-07, 0.8315, -0.5556), (3.192e-07, 0.7071, -0.7071), (3.415e-07, 0.5556, -0.8315), (3.043e-07, 0.3827, -0.9239), (3.08e-07, 0.1951, -0.9808), (0.03806, 0.1913, 0.9808), (0.07466, 0.3753, 0.9239), (0.1084, 0.5449, 0.8315), (0.138, 0.6935, 0.7071), (0.1622, 0.8155, 0.5556), (0.1802, 0.9061, 0.3827), (0.1913, 0.9619, 0.1951), (0.1951, 0.9808, 7.55e-08), (0.1913, 0.9619, -0.1951), (0.1802, 0.9061, -0.3827), (0.1622, 0.8155, -0.5556), (0.138, 0.6935, -0.7071), (0.1084, 0.5449, -0.8315), (0.07466, 0.3753, -0.9239), (0.03806, 0.1913, -0.9808), (0.07466, 0.1802, 0.9808), (0.1464, 0.3536, 0.9239), (0.2126, 0.5133, 0.8315), (0.2706, 0.6533, 0.7071), (0.3182, 0.7682, 0.5556), (0.3536, 0.8536, 0.3827), (0.3753, 0.9061, 0.1951), (0.3827, 0.9239, 7.55e-08), (0.3753, 0.9061, -0.1951), (0.3536, 0.8536, -0.3827), (0.3182, 0.7682, -0.5556), (0.2706, 0.6533, -0.7071), (0.2126, 0.5133, -0.8315), (0.1464, 0.3536, -0.9239), (0.07466, 0.1802, -0.9808), (0.1084, 0.1622, 0.9808), (0.2126, 0.3182, 0.9239), (0.3087, 0.4619, 0.8315), (0.3928, 0.5879, 0.7071), (0.4619, 0.6913, 0.5556), (0.5133, 0.7682, 0.3827), (0.5449, 0.8155, 0.1951), (0.5556, 0.8315, 7.55e-08), (0.5449, 0.8155, -0.1951), (0.5133, 0.7682, -0.3827), (0.4619, 0.6913, -0.5556), (0.3928, 0.5879, -0.7071), (0.3087, 0.4619, -0.8315), (0.2126, 0.3182, -0.9239), (0.1084, 0.1622, -0.9808), (0.138, 0.1379, 0.9808), (0.2706, 0.2706, 0.9239), (0.3928, 0.3928, 0.8315), (0.5, 0.5, 0.7071), (0.5879, 0.5879, 0.5556), (0.6533, 0.6533, 0.3827), (0.6935, 0.6935, 0.1951), (0.7071, 0.7071, 7.55e-08), (0.6935, 0.6935, -0.1951), (0.6533, 0.6533, -0.3827), (0.5879, 0.5879, -0.5556), (0.5, 0.5, -0.7071), (0.3928, 0.3928, -0.8315), (0.2706, 0.2706, -0.9239), (0.138, 0.1379, -0.9808), (0.1622, 0.1084, 0.9808), (0.3182, 0.2126, 0.9239), (0.4619, 0.3087, 0.8315), (0.5879, 0.3928, 0.7071), (0.6913, 0.4619, 0.5556), (0.7682, 0.5133, 0.3827), (0.8155, 0.5449, 0.1951), (0.8315, 0.5556, 7.55e-08), (0.8155, 0.5449, -0.1951), (0.7682, 0.5133, -0.3827), (0.6913, 0.4619, -0.5556), (0.5879, 0.3928, -0.7071), (0.4619, 0.3087, -0.8315), (0.3182, 0.2126, -0.9239), (0.1622, 0.1084, -0.9808), (0.1802, 0.07466, 0.9808), (0.3536, 0.1464, 0.9239), (0.5133, 0.2126, 0.8315), (0.6533, 0.2706, 0.7071), (0.7682, 0.3182, 0.5556), (0.8536, 0.3536, 0.3827), (0.9061, 0.3753, 0.1951), (0.9239, 0.3827, 7.55e-08), (0.9061, 0.3753, -0.1951), (0.8536, 0.3536, -0.3827), (0.7682, 0.3182, -0.5556), (0.6533, 0.2706, -0.7071), (0.5133, 0.2126, -0.8315), (0.3536, 0.1464, -0.9239), (0.1802, 0.07466, -0.9808), (0.1913, 0.03806, 0.9808), (0.3753, 0.07466, 0.9239), (0.5449, 0.1084, 0.8315), (0.6935, 0.1379, 0.7071), (0.8155, 0.1622, 0.5556), (0.9061, 0.1802, 0.3827), (0.9619, 0.1913, 0.1951), (0.9808, 0.1951, 7.55e-08), (0.9619, 0.1913, -0.1951), (0.9061, 0.1802, -0.3827), (0.8155, 0.1622, -0.5556), (0.6935, 0.1379, -0.7071), (0.5449, 0.1084, -0.8315), (0.3753, 0.07466, -0.9239), (0.1913, 0.03806, -0.9808), (0.1951, -7.212e-09, 0.9808), (0.3827, 4.122e-08, 0.9239), (0.5556, 2.632e-08, 0.8315), (0.7071, -2.584e-08, 0.7071), (0.8315, -8.544e-08, 0.5556), (0.9239, 6.357e-08, 0.3827), (0.9808, -8.544e-08, 0.1951), (1.0, -1.003e-07, 7.55e-08), (0.9808, -8.544e-08, -0.1951), (0.9239, 6.357e-08, -0.3827), (0.8315, -8.544e-08, -0.5556), (0.7071, -2.584e-08, -0.7071), (0.5556, -1.094e-08, -0.8315), (0.3827, 3.964e-09, -0.9239), (0.1951, 3.964e-09, -0.9808), (0.1913, -0.03806, 0.9808), (0.3753, -0.07466, 0.9239), (0.5449, -0.1084, 0.8315), (0.6935, -0.1379, 0.7071), (0.8155, -0.1622, 0.5556), (0.9061, -0.1802, 0.3827), (0.9619, -0.1913, 0.1951), (0.9808, -0.1951, 7.55e-08), (0.9619, -0.1913, -0.1951), (0.9061, -0.1802, -0.3827), (0.8155, -0.1622, -0.5556), (0.6935, -0.1379, -0.7071), (0.5449, -0.1084, -0.8315), (0.3753, -0.07466, -0.9239), (0.1913, -0.03806, -0.9808), (0.1802, -0.07466, 0.9808), (0.3536, -0.1464, 0.9239), (0.5133, -0.2126, 0.8315), (0.6533, -0.2706, 0.7071), (0.7682, -0.3182, 0.5556), (0.8536, -0.3536, 0.3827), (0.9061, -0.3753, 0.1951), (0.9239, -0.3827, 7.55e-08), (0.9061, -0.3753, -0.1951), (0.8536, -0.3536, -0.3827), (0.7682, -0.3182, -0.5556), (0.6533, -0.2706, -0.7071), (0.5133, -0.2126, -0.8315), (0.3536, -0.1464, -0.9239), (0.1802, -0.07466, -0.9808), (0.1622, -0.1084, 0.9808), (0.3182, -0.2126, 0.9239), (0.4619, -0.3087, 0.8315), (0.5879, -0.3928, 0.7071), (0.6913, -0.4619, 0.5556), (0.7682, -0.5133, 0.3827), (0.8155, -0.5449, 0.1951), (0.8315, -0.5556, 7.55e-08), (0.8155, -0.5449, -0.1951), (0.7682, -0.5133, -0.3827), (0.6913, -0.4619, -0.5556), (0.5879, -0.3928, -0.7071), (0.4619, -0.3087, -0.8315), (0.3182, -0.2126, -0.9239), (0.1622, -0.1084, -0.9808), (0.138, -0.1379, 0.9808), (0.2706, -0.2706, 0.9239), (0.3928, -0.3928, 0.8315), (0.5, -0.5, 0.7071), (0.5879, -0.5879, 0.5556), (0.6533, -0.6533, 0.3827), (0.6935, -0.6935, 0.1951), (0.7071, -0.7071, 7.55e-08), (0.6935, -0.6935, -0.1951), (0.6533, -0.6533, -0.3827), (0.5879, -0.5879, -0.5556), (0.5, -0.5, -0.7071), (0.3928, -0.3928, -0.8315), (0.2706, -0.2706, -0.9239), (0.1379, -0.1379, -0.9808), (0.1084, -0.1622, 0.9808), (0.2126, -0.3182, 0.9239), (0.3087, -0.4619, 0.8315), (0.3928, -0.5879, 0.7071), (0.4619, -0.6913, 0.5556), (0.5133, -0.7682, 0.3827), (0.5449, -0.8155, 0.1951), (0.5556, -0.8315, 7.55e-08), (0.5449, -0.8155, -0.1951), (0.5133, -0.7682, -0.3827), (0.4619, -0.6913, -0.5556), (0.3928, -0.5879, -0.7071), (0.3087, -0.4619, -0.8315), (0.2126, -0.3182, -0.9239), (0.1084, -0.1622, -0.9808), (0.07466, -0.1802, 0.9808), (0.1464, -0.3536, 0.9239), (0.2126, -0.5133, 0.8315), (0.2706, -0.6533, 0.7071), (0.3182, -0.7682, 0.5556), (0.3536, -0.8536, 0.3827), (0.3753, -0.9061, 0.1951), (0.3827, -0.9239, 7.55e-08), (0.3753, -0.9061, -0.1951), (0.3536, -0.8536, -0.3827), (0.3182, -0.7682, -0.5556), (0.2706, -0.6533, -0.7071), (0.2126, -0.5133, -0.8315), (0.1464, -0.3536, -0.9239), (0.07466, -0.1802, -0.9808), (0.03806, -0.1913, 0.9808), (0.07466, -0.3753, 0.9239), (0.1084, -0.5449, 0.8315), (0.1379, -0.6935, 0.7071), (0.1622, -0.8155, 0.5556), (0.1802, -0.9061, 0.3827), (0.1913, -0.9619, 0.1951), (0.1951, -0.9808, 7.55e-08), (0.1913, -0.9619, -0.1951), (0.1802, -0.9061, -0.3827), (0.1622, -0.8155, -0.5556), (0.1379, -0.6935, -0.7071), (0.1084, -0.5449, -0.8315), (0.07466, -0.3753, -0.9239), (0.03806, -0.1913, -0.9808), (3.117e-07, -0.1951, 0.9808), (2.819e-07, -0.3827, 0.9239), (2.819e-07, -0.5556, 0.8315), (1.851e-07, -0.7071, 0.7071), (1.404e-07, -0.8315, 0.5556), (3.192e-07, -0.9239, 0.3827), (9.567e-08, -0.9808, 0.1951), (1.404e-07, -1.0, 7.55e-08), (9.567e-08, -0.9808, -0.1951), (3.192e-07, -0.9239, -0.3827), (1.404e-07, -0.8315, -0.5556), (1.851e-07, -0.7071, -0.7071), (2.596e-07, -0.5556, -0.8315), (2.521e-07, -0.3827, -0.9239), (3.155e-07, -0.1951, -0.9808), (-0.03806, -0.1913, 0.9808), (-0.07466, -0.3753, 0.9239), (-0.1084, -0.5449, 0.8315), (-0.1379, -0.6935, 0.7071), (-0.1622, -0.8155, 0.5556), (-0.1802, -0.9061, 0.3827), (-0.1913, -0.9619, 0.1951), (-0.1951, -0.9808, 7.55e-08), (-0.1913, -0.9619, -0.1951), (-0.1802, -0.9061, -0.3827), (-0.1622, -0.8155, -0.5556), (-0.1379, -0.6935, -0.7071), (-0.1084, -0.5449, -0.8315), (-0.07466, -0.3753, -0.9239), (-0.03806, -0.1913, -0.9808), (2.011e-07, -3.01e-07, 1.0), (-0.07466, -0.1802, 0.9808), (-0.1464, -0.3536, 0.9239), (-0.2126, -0.5133, 0.8315), (-0.2706, -0.6533, 0.7071), (-0.3182, -0.7682, 0.5556), (-0.3536, -0.8536, 0.3827), (-0.3753, -0.9061, 0.1951), (-0.3827, -0.9239, 7.55e-08), (-0.3753, -0.9061, -0.1951), (-0.3536, -0.8536, -0.3827), (-0.3182, -0.7682, -0.5556), (-0.2706, -0.6533, -0.7071), (-0.2126, -0.5133, -0.8315), (-0.1464, -0.3536, -0.9239), (-0.07466, -0.1802, -0.9808), (-0.1084, -0.1622, 0.9808), (-0.2126, -0.3182, 0.9239), (-0.3087, -0.4619, 0.8315), (-0.3928, -0.5879, 0.7071), (-0.4619, -0.6913, 0.5556), (-0.5133, -0.7682, 0.3827), (-0.5449, -0.8155, 0.1951), (-0.5556, -0.8315, 7.55e-08), (-0.5449, -0.8155, -0.1951), (-0.5133, -0.7682, -0.3827), (-0.4619, -0.6913, -0.5556), (-0.3928, -0.5879, -0.7071), (-0.3087, -0.4619, -0.8315), (-0.2126, -0.3182, -0.9239), (-0.1084, -0.1622, -0.9808), (-0.1379, -0.1379, 0.9808), (-0.2706, -0.2706, 0.9239), (-0.3928, -0.3928, 0.8315), (-0.5, -0.5, 0.7071), (-0.5879, -0.5879, 0.5556), (-0.6533, -0.6533, 0.3827), (-0.6935, -0.6935, 0.1951), (-0.7071, -0.7071, 7.55e-08), (-0.6935, -0.6935, -0.1951), (-0.6533, -0.6533, -0.3827), (-0.5879, -0.5879, -0.5556), (-0.5, -0.5, -0.7071), (-0.3928, -0.3928, -0.8315), (-0.2706, -0.2706, -0.9239), (-0.1379, -0.1379, -0.9808), (-0.1622, -0.1084, 0.9808), (-0.3182, -0.2126, 0.9239), (-0.4619, -0.3087, 0.8315), (-0.5879, -0.3928, 0.7071), (-0.6913, -0.4619, 0.5556), (-0.7682, -0.5133, 0.3827), (-0.8155, -0.5449, 0.1951), (-0.8315, -0.5556, 7.55e-08), (-0.8155, -0.5449, -0.1951), (-0.7682, -0.5133, -0.3827), (-0.6913, -0.4619, -0.5556), (-0.5879, -0.3928, -0.7071), (-0.4619, -0.3087, -0.8315), (-0.3182, -0.2126, -0.9239), (-0.1622, -0.1084, -0.9808), (-0.1802, -0.07466, 0.9808), (-0.3536, -0.1464, 0.9239), (-0.5133, -0.2126, 0.8315), (-0.6533, -0.2706, 0.7071), (-0.7682, -0.3182, 0.5556), (-0.8536, -0.3536, 0.3827), (-0.9061, -0.3753, 0.1951), (-0.9239, -0.3827, 7.55e-08), (-0.9061, -0.3753, -0.1951), (-0.8536, -0.3536, -0.3827), (-0.7682, -0.3182, -0.5556), (-0.6533, -0.2706, -0.7071), (-0.5133, -0.2126, -0.8315), (-0.3536, -0.1464, -0.9239), (-0.1802, -0.07466, -0.9808), (-0.1913, -0.03806, 0.9808), (-0.3753, -0.07466, 0.9239), (-0.5449, -0.1084, 0.8315), (-0.6935, -0.1379, 0.7071), (-0.8155, -0.1622, 0.5556), (-0.9061, -0.1802, 0.3827), (-0.9619, -0.1913, 0.1951), (-0.9808, -0.1951, 7.55e-08), (-0.9619, -0.1913, -0.1951), (-0.9061, -0.1802, -0.3827), (-0.8155, -0.1622, -0.5556), (-0.6935, -0.1379, -0.7071), (-0.5449, -0.1084, -0.8315), (-0.3753, -0.07466, -0.9239), (-0.1913, -0.03806, -0.9808)], [], [(7, 6, 22, 23), (5, 4, 20, 21), (3, 2, 18, 19), (14, 13, 29, 30), (1, 0, 16, 17), (12, 11, 27, 28), (10, 9, 25, 26), (8, 7, 23, 24), (6, 5, 21, 22), (4, 3, 19, 20), (2, 1, 17, 18), (13, 12, 28, 29), (11, 10, 26, 27), (9, 8, 24, 25), (18, 17, 32, 33), (29, 28, 43, 44), (27, 26, 41, 42), (25, 24, 39, 40), (23, 22, 37, 38), (21, 20, 35, 36), (19, 18, 33, 34), (30, 29, 44, 45), (17, 16, 31, 32), (28, 27, 42, 43), (26, 25, 40, 41), (24, 23, 38, 39), (22, 21, 36, 37), (20, 19, 34, 35), (33, 32, 47, 48), (44, 43, 58, 59), (42, 41, 56, 57), (40, 39, 54, 55), (38, 37, 52, 53), (36, 35, 50, 51), (34, 33, 48, 49), (45, 44, 59, 60), (32, 31, 46, 47), (43, 42, 57, 58), (41, 40, 55, 56), (39, 38, 53, 54), (37, 36, 51, 52), (35, 34, 49, 50), (48, 47, 62, 63), (59, 58, 73, 74), (57, 56, 71, 72), (55, 54, 69, 70), (53, 52, 67, 68), (51, 50, 65, 66), (49, 48, 63, 64), (60, 59, 74, 75), (47, 46, 61, 62), (58, 57, 72, 73), (56, 55, 70, 71), (54, 53, 68, 69), (52, 51, 66, 67), (50, 49, 64, 65), (63, 62, 77, 78), (74, 73, 88, 89), (72, 71, 86, 87), (70, 69, 84, 85), (68, 67, 82, 83), (66, 65, 80, 81), (64, 63, 78, 79), (75, 74, 89, 90), (62, 61, 76, 77), (73, 72, 87, 88), (71, 70, 85, 86), (69, 68, 83, 84), (67, 66, 81, 82), (65, 64, 79, 80), (78, 77, 92, 93), (89, 88, 103, 104), (87, 86, 101, 102), (85, 84, 99, 100), (83, 82, 97, 98), (81, 80, 95, 96), (79, 78, 93, 94), (90, 89, 104, 105), (77, 76, 91, 92), (88, 87, 102, 103), (86, 85, 100, 101), (84, 83, 98, 99), (82, 81, 96, 97), (80, 79, 94, 95), (93, 92, 107, 108), (104, 103, 118, 119), (102, 101, 116, 117), (100, 99, 114, 115), (98, 97, 112, 113), (96, 95, 110, 111), (94, 93, 108, 109), (105, 104, 119, 120), (92, 91, 106, 107), (103, 102, 117, 118), (101, 100, 115, 116), (99, 98, 113, 114), (97, 96, 111, 112), (95, 94, 109, 110), (108, 107, 122, 123), (119, 118, 133, 134), (117, 116, 131, 132), (115, 114, 129, 130), (113, 112, 127, 128), (111, 110, 125, 126), (109, 108, 123, 124), (120, 119, 134, 135), (107, 106, 121, 122), (118, 117, 132, 133), (116, 115, 130, 131), (114, 113, 128, 129), (112, 111, 126, 127), (110, 109, 124, 125), (123, 122, 137, 138), (134, 133, 148, 149), (132, 131, 146, 147), (130, 129, 144, 145), (128, 127, 142, 143), (126, 125, 140, 141), (124, 123, 138, 139), (135, 134, 149, 150), (122, 121, 136, 137), (133, 132, 147, 148), (131, 130, 145, 146), (129, 128, 143, 144), (127, 126, 141, 142), (125, 124, 139, 140), (138, 137, 152, 153), (149, 148, 163, 164), (147, 146, 161, 162), (145, 144, 159, 160), (143, 142, 157, 158), (141, 140, 155, 156), (139, 138, 153, 154), (150, 149, 164, 165), (137, 136, 151, 152), (148, 147, 162, 163), (146, 145, 160, 161), (144, 143, 158, 159), (142, 141, 156, 157), (140, 139, 154, 155), (153, 152, 167, 168), (164, 163, 178, 179), (162, 161, 176, 177), (160, 159, 174, 175), (158, 157, 172, 173), (156, 155, 170, 171), (154, 153, 168, 169), (165, 164, 179, 180), (152, 151, 166, 167), (163, 162, 177, 178), (161, 160, 175, 176), (159, 158, 173, 174), (157, 156, 171, 172), (155, 154, 169, 170), (168, 167, 182, 183), (179, 178, 193, 194), (177, 176, 191, 192), (175, 174, 189, 190), (173, 172, 187, 188), (171, 170, 185, 186), (169, 168, 183, 184), (180, 179, 194, 195), (167, 166, 181, 182), (178, 177, 192, 193), (176, 175, 190, 191), (174, 173, 188, 189), (172, 171, 186, 187), (170, 169, 184, 185), (183, 182, 197, 198), (194, 193, 208, 209), (192, 191, 206, 207), (190, 189, 204, 205), (188, 187, 202, 203), (186, 185, 200, 201), (184, 183, 198, 199), (195, 194, 209, 210), (182, 181, 196, 197), (193, 192, 207, 208), (191, 190, 205, 206), (189, 188, 203, 204), (187, 186, 201, 202), (185, 184, 199, 200), (198, 197, 212, 213), (209, 208, 223, 224), (207, 206, 221, 222), (205, 204, 219, 220), (203, 202, 217, 218), (201, 200, 215, 216), (199, 198, 213, 214), (210, 209, 224, 225), (197, 196, 211, 212), (208, 207, 222, 223), (206, 205, 220, 221), (204, 203, 218, 219), (202, 201, 216, 217), (200, 199, 214, 215), (213, 212, 227, 228), (224, 223, 238, 239), (222, 221, 236, 237), (220, 219, 234, 235), (218, 217, 232, 233), (216, 215, 230, 231), (214, 213, 228, 229), (225, 224, 239, 240), (212, 211, 226, 227), (223, 222, 237, 238), (221, 220, 235, 236), (219, 218, 233, 234), (217, 216, 231, 232), (215, 214, 229, 230), (228, 227, 242, 243), (239, 238, 253, 254), (237, 236, 251, 252), (235, 234, 249, 250), (233, 232, 247, 248), (231, 230, 245, 246), (229, 228, 243, 244), (240, 239, 254, 255), (227, 226, 241, 242), (238, 237, 252, 253), (236, 235, 250, 251), (234, 233, 248, 249), (232, 231, 246, 247), (230, 229, 244, 245), (243, 242, 257, 258), (254, 253, 268, 269), (252, 251, 266, 267), (250, 249, 264, 265), (248, 247, 262, 263), (246, 245, 260, 261), (244, 243, 258, 259), (255, 254, 269, 270), (242, 241, 256, 257), (253, 252, 267, 268), (251, 250, 265, 266), (249, 248, 263, 264), (247, 246, 261, 262), (245, 244, 259, 260), (258, 257, 272, 273), (269, 268, 283, 284), (267, 266, 281, 282), (265, 264, 279, 280), (263, 262, 277, 278), (261, 260, 275, 276), (259, 258, 273, 274), (270, 269, 284, 285), (257, 256, 271, 272), (268, 267, 282, 283), (266, 265, 280, 281), (264, 263, 278, 279), (262, 261, 276, 277), (260, 259, 274, 275), (273, 272, 287, 288), (284, 283, 298, 299), (282, 281, 296, 297), (280, 279, 294, 295), (278, 277, 292, 293), (276, 275, 290, 291), (274, 273, 288, 289), (285, 284, 299, 300), (272, 271, 286, 287), (283, 282, 297, 298), (281, 280, 295, 296), (279, 278, 293, 294), (277, 276, 291, 292), (275, 274, 289, 290), (288, 287, 302, 303), (299, 298, 313, 314), (297, 296, 311, 312), (295, 294, 309, 310), (293, 292, 307, 308), (291, 290, 305, 306), (289, 288, 303, 304), (300, 299, 314, 315), (287, 286, 301, 302), (298, 297, 312, 313), (296, 295, 310, 311), (294, 293, 308, 309), (292, 291, 306, 307), (290, 289, 304, 305), (303, 302, 317, 318), (314, 313, 328, 329), (312, 311, 326, 327), (310, 309, 324, 325), (308, 307, 322, 323), (306, 305, 320, 321), (304, 303, 318, 319), (315, 314, 329, 330), (302, 301, 316, 317), (313, 312, 327, 328), (311, 310, 325, 326), (309, 308, 323, 324), (307, 306, 321, 322), (305, 304, 319, 320), (318, 317, 332, 333), (329, 328, 343, 344), (327, 326, 341, 342), (325, 324, 339, 340), (323, 322, 337, 338), (321, 320, 335, 336), (319, 318, 333, 334), (330, 329, 344, 345), (317, 316, 331, 332), (328, 327, 342, 343), (326, 325, 340, 341), (324, 323, 338, 339), (322, 321, 336, 337), (320, 319, 334, 335), (333, 332, 347, 348), (344, 343, 358, 359), (342, 341, 356, 357), (340, 339, 354, 355), (338, 337, 352, 353), (336, 335, 350, 351), (334, 333, 348, 349), (345, 344, 359, 360), (332, 331, 346, 347), (343, 342, 357, 358), (341, 340, 355, 356), (339, 338, 353, 354), (337, 336, 351, 352), (335, 334, 349, 350), (348, 347, 362, 363), (359, 358, 373, 374), (357, 356, 371, 372), (355, 354, 369, 370), (353, 352, 367, 368), (351, 350, 365, 366), (349, 348, 363, 364), (360, 359, 374, 375), (347, 346, 361, 362), (358, 357, 372, 373), (356, 355, 370, 371), (354, 353, 368, 369), (352, 351, 366, 367), (350, 349, 364, 365), (363, 362, 377, 378), (374, 373, 388, 389), (372, 371, 386, 387), (370, 369, 384, 385), (368, 367, 382, 383), (366, 365, 380, 381), (364, 363, 378, 379), (375, 374, 389, 390), (362, 361, 376, 377), (373, 372, 387, 388), (371, 370, 385, 386), (369, 368, 383, 384), (367, 366, 381, 382), (365, 364, 379, 380), (378, 377, 393, 394), (389, 388, 404, 405), (387, 386, 402, 403), (385, 384, 400, 401), (383, 382, 398, 399), (381, 380, 396, 397), (379, 378, 394, 395), (390, 389, 405, 406), (377, 376, 392, 393), (388, 387, 403, 404), (386, 385, 401, 402), (384, 383, 399, 400), (382, 381, 397, 398), (380, 379, 395, 396), (394, 393, 408, 409), (405, 404, 419, 420), (403, 402, 417, 418), (401, 400, 415, 416), (399, 398, 413, 414), (397, 396, 411, 412), (395, 394, 409, 410), (406, 405, 420, 421), (393, 392, 407, 408), (404, 403, 418, 419), (402, 401, 416, 417), (400, 399, 414, 415), (398, 397, 412, 413), (396, 395, 410, 411), (409, 408, 423, 424), (420, 419, 434, 435), (418, 417, 432, 433), (416, 415, 430, 431), (414, 413, 428, 429), (412, 411, 426, 427), (410, 409, 424, 425), (421, 420, 435, 436), (408, 407, 422, 423), (419, 418, 433, 434), (417, 416, 431, 432), (415, 414, 429, 430), (413, 412, 427, 428), (411, 410, 425, 426), (424, 423, 438, 439), (435, 434, 449, 450), (433, 432, 447, 448), (431, 430, 445, 446), (429, 428, 443, 444), (427, 426, 441, 442), (425, 424, 439, 440), (436, 435, 450, 451), (423, 422, 437, 438), (434, 433, 448, 449), (432, 431, 446, 447), (430, 429, 444, 445), (428, 427, 442, 443), (426, 425, 440, 441), (439, 438, 453, 454), (450, 449, 464, 465), (448, 447, 462, 463), (446, 445, 460, 461), (444, 443, 458, 459), (442, 441, 456, 457), (440, 439, 454, 455), (451, 450, 465, 466), (438, 437, 452, 453), (449, 448, 463, 464), (447, 446, 461, 462), (445, 444, 459, 460), (443, 442, 457, 458), (441, 440, 455, 456), (454, 453, 468, 469), (465, 464, 479, 480), (463, 462, 477, 478), (461, 460, 475, 476), (459, 458, 473, 474), (457, 456, 471, 472), (455, 454, 469, 470), (466, 465, 480, 481), (453, 452, 467, 468), (464, 463, 478, 479), (462, 461, 476, 477), (460, 459, 474, 475), (458, 457, 472, 473), (456, 455, 470, 471), (15, 14, 30), (0, 391, 16), (16, 391, 31), (15, 30, 45), (31, 391, 46), (15, 45, 60), (46, 391, 61), (15, 60, 75), (61, 391, 76), (15, 75, 90), (76, 391, 91), (15, 90, 105), (91, 391, 106), (15, 105, 120), (106, 391, 121), (15, 120, 135), (121, 391, 136), (15, 135, 150), (136, 391, 151), (15, 150, 165), (151, 391, 166), (15, 165, 180), (166, 391, 181), (15, 180, 195), (181, 391, 196), (15, 195, 210), (196, 391, 211), (15, 210, 225), (211, 391, 226), (15, 225, 240), (226, 391, 241), (15, 240, 255), (241, 391, 256), (15, 255, 270), (256, 391, 271), (15, 270, 285), (271, 391, 286), (15, 285, 300), (286, 391, 301), (15, 300, 315), (301, 391, 316), (15, 315, 330), (316, 391, 331), (15, 330, 345), (331, 391, 346), (15, 345, 360), (346, 391, 361), (15, 360, 375), (361, 391, 376), (15, 375, 390), (376, 391, 392), (15, 390, 406), (392, 391, 407), (15, 406, 421), (407, 391, 422), (15, 421, 436), (422, 391, 437), (15, 436, 451), (437, 391, 452), (15, 451, 466), (452, 391, 467), (15, 466, 481), (469, 468, 1, 2), (480, 479, 12, 13), (467, 391, 0), (478, 477, 10, 11), (476, 475, 8, 9), (474, 473, 6, 7), (472, 471, 4, 5), (470, 469, 2, 3), (481, 480, 13, 14), (468, 467, 0, 1), (479, 478, 11, 12), (477, 476, 9, 10), (475, 474, 7, 8), (473, 472, 5, 6), (471, 470, 3, 4), (15, 481, 14)])
me_sphere_001.polygons.foreach_set('use_smooth', [True] * 512)
me_sphere_001.materials.append(mat_hinge)
me_sphere_001.use_remesh_preserve_volume = False
me_sphere_001.use_remesh_preserve_attributes = False
me_sphere_001.use_mirror_vertex_groups = False
me_sphere_001.update()
me_sphere = bpy.data.meshes.new('Sphere')
me_sphere.from_pydata([(-0.1951, 0.0, 0.9808), (-0.3827, 0.0, 0.9239), (-0.5556, 0.0, 0.8315), (-0.7071, 0.0, 0.7071), (-0.8315, 0.0, 0.5556), (-0.9239, 0.0, 0.3827), (-0.9808, 0.0, 0.1951), (-1.0, 0.0, 7.55e-08), (-0.9808, 0.0, -0.1951), (-0.9239, 0.0, -0.3827), (-0.8315, 0.0, -0.5556), (-0.7071, 0.0, -0.7071), (-0.5556, 0.0, -0.8315), (-0.3827, 0.0, -0.9239), (-0.1951, 0.0, -0.9808), (3.258e-07, 0.0, -1.0), (-0.1913, 0.03806, 0.9808), (-0.3753, 0.07466, 0.9239), (-0.5449, 0.1084, 0.8315), (-0.6935, 0.1379, 0.7071), (-0.8155, 0.1622, 0.5556), (-0.9061, 0.1802, 0.3827), (-0.9619, 0.1913, 0.1951), (-0.9808, 0.1951, 7.55e-08), (-0.9619, 0.1913, -0.1951), (-0.9061, 0.1802, -0.3827), (-0.8155, 0.1622, -0.5556), (-0.6935, 0.1379, -0.7071), (-0.5449, 0.1084, -0.8315), (-0.3753, 0.07466, -0.9239), (-0.1913, 0.03806, -0.9808), (-0.1802, 0.07466, 0.9808), (-0.3536, 0.1464, 0.9239), (-0.5133, 0.2126, 0.8315), (-0.6533, 0.2706, 0.7071), (-0.7682, 0.3182, 0.5556), (-0.8536, 0.3536, 0.3827), (-0.9061, 0.3753, 0.1951), (-0.9239, 0.3827, 7.55e-08), (-0.9061, 0.3753, -0.1951), (-0.8536, 0.3536, -0.3827), (-0.7682, 0.3182, -0.5556), (-0.6533, 0.2706, -0.7071), (-0.5133, 0.2126, -0.8315), (-0.3536, 0.1464, -0.9239), (-0.1802, 0.07466, -0.9808), (-0.1622, 0.1084, 0.9808), (-0.3182, 0.2126, 0.9239), (-0.4619, 0.3087, 0.8315), (-0.5879, 0.3928, 0.7071), (-0.6913, 0.4619, 0.5556), (-0.7682, 0.5133, 0.3827), (-0.8155, 0.5449, 0.1951), (-0.8315, 0.5556, 7.55e-08), (-0.8155, 0.5449, -0.1951), (-0.7682, 0.5133, -0.3827), (-0.6913, 0.4619, -0.5556), (-0.5879, 0.3928, -0.7071), (-0.4619, 0.3087, -0.8315), (-0.3182, 0.2126, -0.9239), (-0.1622, 0.1084, -0.9808), (-0.1379, 0.1379, 0.9808), (-0.2706, 0.2706, 0.9239), (-0.3928, 0.3928, 0.8315), (-0.5, 0.5, 0.7071), (-0.5879, 0.5879, 0.5556), (-0.6533, 0.6533, 0.3827), (-0.6935, 0.6935, 0.1951), (-0.7071, 0.7071, 7.55e-08), (-0.6935, 0.6935, -0.1951), (-0.6533, 0.6533, -0.3827), (-0.5879, 0.5879, -0.5556), (-0.5, 0.5, -0.7071), (-0.3928, 0.3928, -0.8315), (-0.2706, 0.2706, -0.9239), (-0.1379, 0.1379, -0.9808), (-0.1084, 0.1622, 0.9808), (-0.2126, 0.3182, 0.9239), (-0.3087, 0.4619, 0.8315), (-0.3928, 0.5879, 0.7071), (-0.4619, 0.6913, 0.5556), (-0.5133, 0.7682, 0.3827), (-0.5449, 0.8155, 0.1951), (-0.5556, 0.8315, 7.55e-08), (-0.5449, 0.8155, -0.1951), (-0.5133, 0.7682, -0.3827), (-0.4619, 0.6913, -0.5556), (-0.3928, 0.5879, -0.7071), (-0.3087, 0.4619, -0.8315), (-0.2126, 0.3182, -0.9239), (-0.1084, 0.1622, -0.9808), (-0.07466, 0.1802, 0.9808), (-0.1464, 0.3536, 0.9239), (-0.2126, 0.5133, 0.8315), (-0.2706, 0.6533, 0.7071), (-0.3182, 0.7682, 0.5556), (-0.3536, 0.8536, 0.3827), (-0.3753, 0.9061, 0.1951), (-0.3827, 0.9239, 7.55e-08), (-0.3753, 0.9061, -0.1951), (-0.3536, 0.8536, -0.3827), (-0.3182, 0.7682, -0.5556), (-0.2706, 0.6533, -0.7071), (-0.2126, 0.5133, -0.8315), (-0.1464, 0.3536, -0.9239), (-0.07466, 0.1802, -0.9808), (-0.03806, 0.1913, 0.9808), (-0.07466, 0.3753, 0.9239), (-0.1084, 0.5449, 0.8315), (-0.1379, 0.6935, 0.7071), (-0.1622, 0.8155, 0.5556), (-0.1802, 0.9061, 0.3827), (-0.1913, 0.9619, 0.1951), (-0.1951, 0.9808, 7.55e-08), (-0.1913, 0.9619, -0.1951), (-0.1802, 0.9061, -0.3827), (-0.1622, 0.8155, -0.5556), (-0.1379, 0.6935, -0.7071), (-0.1084, 0.5449, -0.8315), (-0.07466, 0.3753, -0.9239), (-0.03806, 0.1913, -0.9808), (3.266e-07, 0.1951, 0.9808), (3.192e-07, 0.3827, 0.9239), (3.117e-07, 0.5556, 0.8315), (3.192e-07, 0.7071, 0.7071), (3.341e-07, 0.8315, 0.5556), (2.745e-07, 0.9239, 0.3827), (3.937e-07, 0.9808, 0.1951), (3.788e-07, 1.0, 7.55e-08), (3.937e-07, 0.9808, -0.1951), (2.298e-07, 0.9239, -0.3827), (3.341e-07, 0.8315, -0.5556), (3.192e-07, 0.7071, -0.7071), (3.415e-07, 0.5556, -0.8315), (3.043e-07, 0.3827, -0.9239), (3.08e-07, 0.1951, -0.9808), (0.03806, 0.1913, 0.9808), (0.07466, 0.3753, 0.9239), (0.1084, 0.5449, 0.8315), (0.138, 0.6935, 0.7071), (0.1622, 0.8155, 0.5556), (0.1802, 0.9061, 0.3827), (0.1913, 0.9619, 0.1951), (0.1951, 0.9808, 7.55e-08), (0.1913, 0.9619, -0.1951), (0.1802, 0.9061, -0.3827), (0.1622, 0.8155, -0.5556), (0.138, 0.6935, -0.7071), (0.1084, 0.5449, -0.8315), (0.07466, 0.3753, -0.9239), (0.03806, 0.1913, -0.9808), (0.07466, 0.1802, 0.9808), (0.1464, 0.3536, 0.9239), (0.2126, 0.5133, 0.8315), (0.2706, 0.6533, 0.7071), (0.3182, 0.7682, 0.5556), (0.3536, 0.8536, 0.3827), (0.3753, 0.9061, 0.1951), (0.3827, 0.9239, 7.55e-08), (0.3753, 0.9061, -0.1951), (0.3536, 0.8536, -0.3827), (0.3182, 0.7682, -0.5556), (0.2706, 0.6533, -0.7071), (0.2126, 0.5133, -0.8315), (0.1464, 0.3536, -0.9239), (0.07466, 0.1802, -0.9808), (0.1084, 0.1622, 0.9808), (0.2126, 0.3182, 0.9239), (0.3087, 0.4619, 0.8315), (0.3928, 0.5879, 0.7071), (0.4619, 0.6913, 0.5556), (0.5133, 0.7682, 0.3827), (0.5449, 0.8155, 0.1951), (0.5556, 0.8315, 7.55e-08), (0.5449, 0.8155, -0.1951), (0.5133, 0.7682, -0.3827), (0.4619, 0.6913, -0.5556), (0.3928, 0.5879, -0.7071), (0.3087, 0.4619, -0.8315), (0.2126, 0.3182, -0.9239), (0.1084, 0.1622, -0.9808), (0.138, 0.1379, 0.9808), (0.2706, 0.2706, 0.9239), (0.3928, 0.3928, 0.8315), (0.5, 0.5, 0.7071), (0.5879, 0.5879, 0.5556), (0.6533, 0.6533, 0.3827), (0.6935, 0.6935, 0.1951), (0.7071, 0.7071, 7.55e-08), (0.6935, 0.6935, -0.1951), (0.6533, 0.6533, -0.3827), (0.5879, 0.5879, -0.5556), (0.5, 0.5, -0.7071), (0.3928, 0.3928, -0.8315), (0.2706, 0.2706, -0.9239), (0.138, 0.1379, -0.9808), (0.1622, 0.1084, 0.9808), (0.3182, 0.2126, 0.9239), (0.4619, 0.3087, 0.8315), (0.5879, 0.3928, 0.7071), (0.6913, 0.4619, 0.5556), (0.7682, 0.5133, 0.3827), (0.8155, 0.5449, 0.1951), (0.8315, 0.5556, 7.55e-08), (0.8155, 0.5449, -0.1951), (0.7682, 0.5133, -0.3827), (0.6913, 0.4619, -0.5556), (0.5879, 0.3928, -0.7071), (0.4619, 0.3087, -0.8315), (0.3182, 0.2126, -0.9239), (0.1622, 0.1084, -0.9808), (0.1802, 0.07466, 0.9808), (0.3536, 0.1464, 0.9239), (0.5133, 0.2126, 0.8315), (0.6533, 0.2706, 0.7071), (0.7682, 0.3182, 0.5556), (0.8536, 0.3536, 0.3827), (0.9061, 0.3753, 0.1951), (0.9239, 0.3827, 7.55e-08), (0.9061, 0.3753, -0.1951), (0.8536, 0.3536, -0.3827), (0.7682, 0.3182, -0.5556), (0.6533, 0.2706, -0.7071), (0.5133, 0.2126, -0.8315), (0.3536, 0.1464, -0.9239), (0.1802, 0.07466, -0.9808), (0.1913, 0.03806, 0.9808), (0.3753, 0.07466, 0.9239), (0.5449, 0.1084, 0.8315), (0.6935, 0.1379, 0.7071), (0.8155, 0.1622, 0.5556), (0.9061, 0.1802, 0.3827), (0.9619, 0.1913, 0.1951), (0.9808, 0.1951, 7.55e-08), (0.9619, 0.1913, -0.1951), (0.9061, 0.1802, -0.3827), (0.8155, 0.1622, -0.5556), (0.6935, 0.1379, -0.7071), (0.5449, 0.1084, -0.8315), (0.3753, 0.07466, -0.9239), (0.1913, 0.03806, -0.9808), (0.1951, -7.212e-09, 0.9808), (0.3827, 4.122e-08, 0.9239), (0.5556, 2.632e-08, 0.8315), (0.7071, -2.584e-08, 0.7071), (0.8315, -8.544e-08, 0.5556), (0.9239, 6.357e-08, 0.3827), (0.9808, -8.544e-08, 0.1951), (1.0, -1.003e-07, 7.55e-08), (0.9808, -8.544e-08, -0.1951), (0.9239, 6.357e-08, -0.3827), (0.8315, -8.544e-08, -0.5556), (0.7071, -2.584e-08, -0.7071), (0.5556, -1.094e-08, -0.8315), (0.3827, 3.964e-09, -0.9239), (0.1951, 3.964e-09, -0.9808), (0.1913, -0.03806, 0.9808), (0.3753, -0.07466, 0.9239), (0.5449, -0.1084, 0.8315), (0.6935, -0.1379, 0.7071), (0.8155, -0.1622, 0.5556), (0.9061, -0.1802, 0.3827), (0.9619, -0.1913, 0.1951), (0.9808, -0.1951, 7.55e-08), (0.9619, -0.1913, -0.1951), (0.9061, -0.1802, -0.3827), (0.8155, -0.1622, -0.5556), (0.6935, -0.1379, -0.7071), (0.5449, -0.1084, -0.8315), (0.3753, -0.07466, -0.9239), (0.1913, -0.03806, -0.9808), (0.1802, -0.07466, 0.9808), (0.3536, -0.1464, 0.9239), (0.5133, -0.2126, 0.8315), (0.6533, -0.2706, 0.7071), (0.7682, -0.3182, 0.5556), (0.8536, -0.3536, 0.3827), (0.9061, -0.3753, 0.1951), (0.9239, -0.3827, 7.55e-08), (0.9061, -0.3753, -0.1951), (0.8536, -0.3536, -0.3827), (0.7682, -0.3182, -0.5556), (0.6533, -0.2706, -0.7071), (0.5133, -0.2126, -0.8315), (0.3536, -0.1464, -0.9239), (0.1802, -0.07466, -0.9808), (0.1622, -0.1084, 0.9808), (0.3182, -0.2126, 0.9239), (0.4619, -0.3087, 0.8315), (0.5879, -0.3928, 0.7071), (0.6913, -0.4619, 0.5556), (0.7682, -0.5133, 0.3827), (0.8155, -0.5449, 0.1951), (0.8315, -0.5556, 7.55e-08), (0.8155, -0.5449, -0.1951), (0.7682, -0.5133, -0.3827), (0.6913, -0.4619, -0.5556), (0.5879, -0.3928, -0.7071), (0.4619, -0.3087, -0.8315), (0.3182, -0.2126, -0.9239), (0.1622, -0.1084, -0.9808), (0.138, -0.1379, 0.9808), (0.2706, -0.2706, 0.9239), (0.3928, -0.3928, 0.8315), (0.5, -0.5, 0.7071), (0.5879, -0.5879, 0.5556), (0.6533, -0.6533, 0.3827), (0.6935, -0.6935, 0.1951), (0.7071, -0.7071, 7.55e-08), (0.6935, -0.6935, -0.1951), (0.6533, -0.6533, -0.3827), (0.5879, -0.5879, -0.5556), (0.5, -0.5, -0.7071), (0.3928, -0.3928, -0.8315), (0.2706, -0.2706, -0.9239), (0.1379, -0.1379, -0.9808), (0.1084, -0.1622, 0.9808), (0.2126, -0.3182, 0.9239), (0.3087, -0.4619, 0.8315), (0.3928, -0.5879, 0.7071), (0.4619, -0.6913, 0.5556), (0.5133, -0.7682, 0.3827), (0.5449, -0.8155, 0.1951), (0.5556, -0.8315, 7.55e-08), (0.5449, -0.8155, -0.1951), (0.5133, -0.7682, -0.3827), (0.4619, -0.6913, -0.5556), (0.3928, -0.5879, -0.7071), (0.3087, -0.4619, -0.8315), (0.2126, -0.3182, -0.9239), (0.1084, -0.1622, -0.9808), (0.07466, -0.1802, 0.9808), (0.1464, -0.3536, 0.9239), (0.2126, -0.5133, 0.8315), (0.2706, -0.6533, 0.7071), (0.3182, -0.7682, 0.5556), (0.3536, -0.8536, 0.3827), (0.3753, -0.9061, 0.1951), (0.3827, -0.9239, 7.55e-08), (0.3753, -0.9061, -0.1951), (0.3536, -0.8536, -0.3827), (0.3182, -0.7682, -0.5556), (0.2706, -0.6533, -0.7071), (0.2126, -0.5133, -0.8315), (0.1464, -0.3536, -0.9239), (0.07466, -0.1802, -0.9808), (0.03806, -0.1913, 0.9808), (0.07466, -0.3753, 0.9239), (0.1084, -0.5449, 0.8315), (0.1379, -0.6935, 0.7071), (0.1622, -0.8155, 0.5556), (0.1802, -0.9061, 0.3827), (0.1913, -0.9619, 0.1951), (0.1951, -0.9808, 7.55e-08), (0.1913, -0.9619, -0.1951), (0.1802, -0.9061, -0.3827), (0.1622, -0.8155, -0.5556), (0.1379, -0.6935, -0.7071), (0.1084, -0.5449, -0.8315), (0.07466, -0.3753, -0.9239), (0.03806, -0.1913, -0.9808), (3.117e-07, -0.1951, 0.9808), (2.819e-07, -0.3827, 0.9239), (2.819e-07, -0.5556, 0.8315), (1.851e-07, -0.7071, 0.7071), (1.404e-07, -0.8315, 0.5556), (3.192e-07, -0.9239, 0.3827), (9.567e-08, -0.9808, 0.1951), (1.404e-07, -1.0, 7.55e-08), (9.567e-08, -0.9808, -0.1951), (3.192e-07, -0.9239, -0.3827), (1.404e-07, -0.8315, -0.5556), (1.851e-07, -0.7071, -0.7071), (2.596e-07, -0.5556, -0.8315), (2.521e-07, -0.3827, -0.9239), (3.155e-07, -0.1951, -0.9808), (-0.03806, -0.1913, 0.9808), (-0.07466, -0.3753, 0.9239), (-0.1084, -0.5449, 0.8315), (-0.1379, -0.6935, 0.7071), (-0.1622, -0.8155, 0.5556), (-0.1802, -0.9061, 0.3827), (-0.1913, -0.9619, 0.1951), (-0.1951, -0.9808, 7.55e-08), (-0.1913, -0.9619, -0.1951), (-0.1802, -0.9061, -0.3827), (-0.1622, -0.8155, -0.5556), (-0.1379, -0.6935, -0.7071), (-0.1084, -0.5449, -0.8315), (-0.07466, -0.3753, -0.9239), (-0.03806, -0.1913, -0.9808), (2.011e-07, -3.01e-07, 1.0), (-0.07466, -0.1802, 0.9808), (-0.1464, -0.3536, 0.9239), (-0.2126, -0.5133, 0.8315), (-0.2706, -0.6533, 0.7071), (-0.3182, -0.7682, 0.5556), (-0.3536, -0.8536, 0.3827), (-0.3753, -0.9061, 0.1951), (-0.3827, -0.9239, 7.55e-08), (-0.3753, -0.9061, -0.1951), (-0.3536, -0.8536, -0.3827), (-0.3182, -0.7682, -0.5556), (-0.2706, -0.6533, -0.7071), (-0.2126, -0.5133, -0.8315), (-0.1464, -0.3536, -0.9239), (-0.07466, -0.1802, -0.9808), (-0.1084, -0.1622, 0.9808), (-0.2126, -0.3182, 0.9239), (-0.3087, -0.4619, 0.8315), (-0.3928, -0.5879, 0.7071), (-0.4619, -0.6913, 0.5556), (-0.5133, -0.7682, 0.3827), (-0.5449, -0.8155, 0.1951), (-0.5556, -0.8315, 7.55e-08), (-0.5449, -0.8155, -0.1951), (-0.5133, -0.7682, -0.3827), (-0.4619, -0.6913, -0.5556), (-0.3928, -0.5879, -0.7071), (-0.3087, -0.4619, -0.8315), (-0.2126, -0.3182, -0.9239), (-0.1084, -0.1622, -0.9808), (-0.1379, -0.1379, 0.9808), (-0.2706, -0.2706, 0.9239), (-0.3928, -0.3928, 0.8315), (-0.5, -0.5, 0.7071), (-0.5879, -0.5879, 0.5556), (-0.6533, -0.6533, 0.3827), (-0.6935, -0.6935, 0.1951), (-0.7071, -0.7071, 7.55e-08), (-0.6935, -0.6935, -0.1951), (-0.6533, -0.6533, -0.3827), (-0.5879, -0.5879, -0.5556), (-0.5, -0.5, -0.7071), (-0.3928, -0.3928, -0.8315), (-0.2706, -0.2706, -0.9239), (-0.1379, -0.1379, -0.9808), (-0.1622, -0.1084, 0.9808), (-0.3182, -0.2126, 0.9239), (-0.4619, -0.3087, 0.8315), (-0.5879, -0.3928, 0.7071), (-0.6913, -0.4619, 0.5556), (-0.7682, -0.5133, 0.3827), (-0.8155, -0.5449, 0.1951), (-0.8315, -0.5556, 7.55e-08), (-0.8155, -0.5449, -0.1951), (-0.7682, -0.5133, -0.3827), (-0.6913, -0.4619, -0.5556), (-0.5879, -0.3928, -0.7071), (-0.4619, -0.3087, -0.8315), (-0.3182, -0.2126, -0.9239), (-0.1622, -0.1084, -0.9808), (-0.1802, -0.07466, 0.9808), (-0.3536, -0.1464, 0.9239), (-0.5133, -0.2126, 0.8315), (-0.6533, -0.2706, 0.7071), (-0.7682, -0.3182, 0.5556), (-0.8536, -0.3536, 0.3827), (-0.9061, -0.3753, 0.1951), (-0.9239, -0.3827, 7.55e-08), (-0.9061, -0.3753, -0.1951), (-0.8536, -0.3536, -0.3827), (-0.7682, -0.3182, -0.5556), (-0.6533, -0.2706, -0.7071), (-0.5133, -0.2126, -0.8315), (-0.3536, -0.1464, -0.9239), (-0.1802, -0.07466, -0.9808), (-0.1913, -0.03806, 0.9808), (-0.3753, -0.07466, 0.9239), (-0.5449, -0.1084, 0.8315), (-0.6935, -0.1379, 0.7071), (-0.8155, -0.1622, 0.5556), (-0.9061, -0.1802, 0.3827), (-0.9619, -0.1913, 0.1951), (-0.9808, -0.1951, 7.55e-08), (-0.9619, -0.1913, -0.1951), (-0.9061, -0.1802, -0.3827), (-0.8155, -0.1622, -0.5556), (-0.6935, -0.1379, -0.7071), (-0.5449, -0.1084, -0.8315), (-0.3753, -0.07466, -0.9239), (-0.1913, -0.03806, -0.9808)], [], [(7, 6, 22, 23), (5, 4, 20, 21), (3, 2, 18, 19), (14, 13, 29, 30), (1, 0, 16, 17), (12, 11, 27, 28), (10, 9, 25, 26), (8, 7, 23, 24), (6, 5, 21, 22), (4, 3, 19, 20), (2, 1, 17, 18), (13, 12, 28, 29), (11, 10, 26, 27), (9, 8, 24, 25), (18, 17, 32, 33), (29, 28, 43, 44), (27, 26, 41, 42), (25, 24, 39, 40), (23, 22, 37, 38), (21, 20, 35, 36), (19, 18, 33, 34), (30, 29, 44, 45), (17, 16, 31, 32), (28, 27, 42, 43), (26, 25, 40, 41), (24, 23, 38, 39), (22, 21, 36, 37), (20, 19, 34, 35), (33, 32, 47, 48), (44, 43, 58, 59), (42, 41, 56, 57), (40, 39, 54, 55), (38, 37, 52, 53), (36, 35, 50, 51), (34, 33, 48, 49), (45, 44, 59, 60), (32, 31, 46, 47), (43, 42, 57, 58), (41, 40, 55, 56), (39, 38, 53, 54), (37, 36, 51, 52), (35, 34, 49, 50), (48, 47, 62, 63), (59, 58, 73, 74), (57, 56, 71, 72), (55, 54, 69, 70), (53, 52, 67, 68), (51, 50, 65, 66), (49, 48, 63, 64), (60, 59, 74, 75), (47, 46, 61, 62), (58, 57, 72, 73), (56, 55, 70, 71), (54, 53, 68, 69), (52, 51, 66, 67), (50, 49, 64, 65), (63, 62, 77, 78), (74, 73, 88, 89), (72, 71, 86, 87), (70, 69, 84, 85), (68, 67, 82, 83), (66, 65, 80, 81), (64, 63, 78, 79), (75, 74, 89, 90), (62, 61, 76, 77), (73, 72, 87, 88), (71, 70, 85, 86), (69, 68, 83, 84), (67, 66, 81, 82), (65, 64, 79, 80), (78, 77, 92, 93), (89, 88, 103, 104), (87, 86, 101, 102), (85, 84, 99, 100), (83, 82, 97, 98), (81, 80, 95, 96), (79, 78, 93, 94), (90, 89, 104, 105), (77, 76, 91, 92), (88, 87, 102, 103), (86, 85, 100, 101), (84, 83, 98, 99), (82, 81, 96, 97), (80, 79, 94, 95), (93, 92, 107, 108), (104, 103, 118, 119), (102, 101, 116, 117), (100, 99, 114, 115), (98, 97, 112, 113), (96, 95, 110, 111), (94, 93, 108, 109), (105, 104, 119, 120), (92, 91, 106, 107), (103, 102, 117, 118), (101, 100, 115, 116), (99, 98, 113, 114), (97, 96, 111, 112), (95, 94, 109, 110), (108, 107, 122, 123), (119, 118, 133, 134), (117, 116, 131, 132), (115, 114, 129, 130), (113, 112, 127, 128), (111, 110, 125, 126), (109, 108, 123, 124), (120, 119, 134, 135), (107, 106, 121, 122), (118, 117, 132, 133), (116, 115, 130, 131), (114, 113, 128, 129), (112, 111, 126, 127), (110, 109, 124, 125), (123, 122, 137, 138), (134, 133, 148, 149), (132, 131, 146, 147), (130, 129, 144, 145), (128, 127, 142, 143), (126, 125, 140, 141), (124, 123, 138, 139), (135, 134, 149, 150), (122, 121, 136, 137), (133, 132, 147, 148), (131, 130, 145, 146), (129, 128, 143, 144), (127, 126, 141, 142), (125, 124, 139, 140), (138, 137, 152, 153), (149, 148, 163, 164), (147, 146, 161, 162), (145, 144, 159, 160), (143, 142, 157, 158), (141, 140, 155, 156), (139, 138, 153, 154), (150, 149, 164, 165), (137, 136, 151, 152), (148, 147, 162, 163), (146, 145, 160, 161), (144, 143, 158, 159), (142, 141, 156, 157), (140, 139, 154, 155), (153, 152, 167, 168), (164, 163, 178, 179), (162, 161, 176, 177), (160, 159, 174, 175), (158, 157, 172, 173), (156, 155, 170, 171), (154, 153, 168, 169), (165, 164, 179, 180), (152, 151, 166, 167), (163, 162, 177, 178), (161, 160, 175, 176), (159, 158, 173, 174), (157, 156, 171, 172), (155, 154, 169, 170), (168, 167, 182, 183), (179, 178, 193, 194), (177, 176, 191, 192), (175, 174, 189, 190), (173, 172, 187, 188), (171, 170, 185, 186), (169, 168, 183, 184), (180, 179, 194, 195), (167, 166, 181, 182), (178, 177, 192, 193), (176, 175, 190, 191), (174, 173, 188, 189), (172, 171, 186, 187), (170, 169, 184, 185), (183, 182, 197, 198), (194, 193, 208, 209), (192, 191, 206, 207), (190, 189, 204, 205), (188, 187, 202, 203), (186, 185, 200, 201), (184, 183, 198, 199), (195, 194, 209, 210), (182, 181, 196, 197), (193, 192, 207, 208), (191, 190, 205, 206), (189, 188, 203, 204), (187, 186, 201, 202), (185, 184, 199, 200), (198, 197, 212, 213), (209, 208, 223, 224), (207, 206, 221, 222), (205, 204, 219, 220), (203, 202, 217, 218), (201, 200, 215, 216), (199, 198, 213, 214), (210, 209, 224, 225), (197, 196, 211, 212), (208, 207, 222, 223), (206, 205, 220, 221), (204, 203, 218, 219), (202, 201, 216, 217), (200, 199, 214, 215), (213, 212, 227, 228), (224, 223, 238, 239), (222, 221, 236, 237), (220, 219, 234, 235), (218, 217, 232, 233), (216, 215, 230, 231), (214, 213, 228, 229), (225, 224, 239, 240), (212, 211, 226, 227), (223, 222, 237, 238), (221, 220, 235, 236), (219, 218, 233, 234), (217, 216, 231, 232), (215, 214, 229, 230), (228, 227, 242, 243), (239, 238, 253, 254), (237, 236, 251, 252), (235, 234, 249, 250), (233, 232, 247, 248), (231, 230, 245, 246), (229, 228, 243, 244), (240, 239, 254, 255), (227, 226, 241, 242), (238, 237, 252, 253), (236, 235, 250, 251), (234, 233, 248, 249), (232, 231, 246, 247), (230, 229, 244, 245), (243, 242, 257, 258), (254, 253, 268, 269), (252, 251, 266, 267), (250, 249, 264, 265), (248, 247, 262, 263), (246, 245, 260, 261), (244, 243, 258, 259), (255, 254, 269, 270), (242, 241, 256, 257), (253, 252, 267, 268), (251, 250, 265, 266), (249, 248, 263, 264), (247, 246, 261, 262), (245, 244, 259, 260), (258, 257, 272, 273), (269, 268, 283, 284), (267, 266, 281, 282), (265, 264, 279, 280), (263, 262, 277, 278), (261, 260, 275, 276), (259, 258, 273, 274), (270, 269, 284, 285), (257, 256, 271, 272), (268, 267, 282, 283), (266, 265, 280, 281), (264, 263, 278, 279), (262, 261, 276, 277), (260, 259, 274, 275), (273, 272, 287, 288), (284, 283, 298, 299), (282, 281, 296, 297), (280, 279, 294, 295), (278, 277, 292, 293), (276, 275, 290, 291), (274, 273, 288, 289), (285, 284, 299, 300), (272, 271, 286, 287), (283, 282, 297, 298), (281, 280, 295, 296), (279, 278, 293, 294), (277, 276, 291, 292), (275, 274, 289, 290), (288, 287, 302, 303), (299, 298, 313, 314), (297, 296, 311, 312), (295, 294, 309, 310), (293, 292, 307, 308), (291, 290, 305, 306), (289, 288, 303, 304), (300, 299, 314, 315), (287, 286, 301, 302), (298, 297, 312, 313), (296, 295, 310, 311), (294, 293, 308, 309), (292, 291, 306, 307), (290, 289, 304, 305), (303, 302, 317, 318), (314, 313, 328, 329), (312, 311, 326, 327), (310, 309, 324, 325), (308, 307, 322, 323), (306, 305, 320, 321), (304, 303, 318, 319), (315, 314, 329, 330), (302, 301, 316, 317), (313, 312, 327, 328), (311, 310, 325, 326), (309, 308, 323, 324), (307, 306, 321, 322), (305, 304, 319, 320), (318, 317, 332, 333), (329, 328, 343, 344), (327, 326, 341, 342), (325, 324, 339, 340), (323, 322, 337, 338), (321, 320, 335, 336), (319, 318, 333, 334), (330, 329, 344, 345), (317, 316, 331, 332), (328, 327, 342, 343), (326, 325, 340, 341), (324, 323, 338, 339), (322, 321, 336, 337), (320, 319, 334, 335), (333, 332, 347, 348), (344, 343, 358, 359), (342, 341, 356, 357), (340, 339, 354, 355), (338, 337, 352, 353), (336, 335, 350, 351), (334, 333, 348, 349), (345, 344, 359, 360), (332, 331, 346, 347), (343, 342, 357, 358), (341, 340, 355, 356), (339, 338, 353, 354), (337, 336, 351, 352), (335, 334, 349, 350), (348, 347, 362, 363), (359, 358, 373, 374), (357, 356, 371, 372), (355, 354, 369, 370), (353, 352, 367, 368), (351, 350, 365, 366), (349, 348, 363, 364), (360, 359, 374, 375), (347, 346, 361, 362), (358, 357, 372, 373), (356, 355, 370, 371), (354, 353, 368, 369), (352, 351, 366, 367), (350, 349, 364, 365), (363, 362, 377, 378), (374, 373, 388, 389), (372, 371, 386, 387), (370, 369, 384, 385), (368, 367, 382, 383), (366, 365, 380, 381), (364, 363, 378, 379), (375, 374, 389, 390), (362, 361, 376, 377), (373, 372, 387, 388), (371, 370, 385, 386), (369, 368, 383, 384), (367, 366, 381, 382), (365, 364, 379, 380), (378, 377, 393, 394), (389, 388, 404, 405), (387, 386, 402, 403), (385, 384, 400, 401), (383, 382, 398, 399), (381, 380, 396, 397), (379, 378, 394, 395), (390, 389, 405, 406), (377, 376, 392, 393), (388, 387, 403, 404), (386, 385, 401, 402), (384, 383, 399, 400), (382, 381, 397, 398), (380, 379, 395, 396), (394, 393, 408, 409), (405, 404, 419, 420), (403, 402, 417, 418), (401, 400, 415, 416), (399, 398, 413, 414), (397, 396, 411, 412), (395, 394, 409, 410), (406, 405, 420, 421), (393, 392, 407, 408), (404, 403, 418, 419), (402, 401, 416, 417), (400, 399, 414, 415), (398, 397, 412, 413), (396, 395, 410, 411), (409, 408, 423, 424), (420, 419, 434, 435), (418, 417, 432, 433), (416, 415, 430, 431), (414, 413, 428, 429), (412, 411, 426, 427), (410, 409, 424, 425), (421, 420, 435, 436), (408, 407, 422, 423), (419, 418, 433, 434), (417, 416, 431, 432), (415, 414, 429, 430), (413, 412, 427, 428), (411, 410, 425, 426), (424, 423, 438, 439), (435, 434, 449, 450), (433, 432, 447, 448), (431, 430, 445, 446), (429, 428, 443, 444), (427, 426, 441, 442), (425, 424, 439, 440), (436, 435, 450, 451), (423, 422, 437, 438), (434, 433, 448, 449), (432, 431, 446, 447), (430, 429, 444, 445), (428, 427, 442, 443), (426, 425, 440, 441), (439, 438, 453, 454), (450, 449, 464, 465), (448, 447, 462, 463), (446, 445, 460, 461), (444, 443, 458, 459), (442, 441, 456, 457), (440, 439, 454, 455), (451, 450, 465, 466), (438, 437, 452, 453), (449, 448, 463, 464), (447, 446, 461, 462), (445, 444, 459, 460), (443, 442, 457, 458), (441, 440, 455, 456), (454, 453, 468, 469), (465, 464, 479, 480), (463, 462, 477, 478), (461, 460, 475, 476), (459, 458, 473, 474), (457, 456, 471, 472), (455, 454, 469, 470), (466, 465, 480, 481), (453, 452, 467, 468), (464, 463, 478, 479), (462, 461, 476, 477), (460, 459, 474, 475), (458, 457, 472, 473), (456, 455, 470, 471), (15, 14, 30), (0, 391, 16), (16, 391, 31), (15, 30, 45), (31, 391, 46), (15, 45, 60), (46, 391, 61), (15, 60, 75), (61, 391, 76), (15, 75, 90), (76, 391, 91), (15, 90, 105), (91, 391, 106), (15, 105, 120), (106, 391, 121), (15, 120, 135), (121, 391, 136), (15, 135, 150), (136, 391, 151), (15, 150, 165), (151, 391, 166), (15, 165, 180), (166, 391, 181), (15, 180, 195), (181, 391, 196), (15, 195, 210), (196, 391, 211), (15, 210, 225), (211, 391, 226), (15, 225, 240), (226, 391, 241), (15, 240, 255), (241, 391, 256), (15, 255, 270), (256, 391, 271), (15, 270, 285), (271, 391, 286), (15, 285, 300), (286, 391, 301), (15, 300, 315), (301, 391, 316), (15, 315, 330), (316, 391, 331), (15, 330, 345), (331, 391, 346), (15, 345, 360), (346, 391, 361), (15, 360, 375), (361, 391, 376), (15, 375, 390), (376, 391, 392), (15, 390, 406), (392, 391, 407), (15, 406, 421), (407, 391, 422), (15, 421, 436), (422, 391, 437), (15, 436, 451), (437, 391, 452), (15, 451, 466), (452, 391, 467), (15, 466, 481), (469, 468, 1, 2), (480, 479, 12, 13), (467, 391, 0), (478, 477, 10, 11), (476, 475, 8, 9), (474, 473, 6, 7), (472, 471, 4, 5), (470, 469, 2, 3), (481, 480, 13, 14), (468, 467, 0, 1), (479, 478, 11, 12), (477, 476, 9, 10), (475, 474, 7, 8), (473, 472, 5, 6), (471, 470, 3, 4), (15, 481, 14)])
me_sphere.polygons.foreach_set('use_smooth', [True] * 512)
me_sphere.materials.append(mat_hinge)
me_sphere.use_remesh_preserve_volume = False
me_sphere.use_remesh_preserve_attributes = False
me_sphere.use_mirror_vertex_groups = False
me_sphere.update()
me_plane = bpy.data.meshes.new('Plane')
me_plane.from_pydata([(-1.0, -1.0, 0.0), (1.0, -1.0, 0.0), (-1.0, 0.8208, 0.6628), (1.0, 0.8208, 0.6628), (-1.0, 0.0, -0.01022), (1.0, 0.0, -0.01022), (-0.9603, -1.0, 0.0), (-0.9603, 0.8208, 0.6628), (-0.9603, 0.0, -0.01022), (0.9522, -1.0, 0.0), (0.9522, 0.8208, 0.6628), (0.9522, 0.0, -0.01022), (1.0, 0.7726, 0.6238), (-1.0, 0.7726, 0.6238), (-0.9603, 0.7726, 0.6238), (0.9522, 0.7726, 0.6238), (-1.0, -0.9444, 0.0), (1.0, -0.9444, 0.0), (-0.9603, -0.9444, 0.0), (0.9522, -0.9444, 0.0), (1.0, -0.03202, 0.0), (-0.9603, -0.03202, 0.0), (0.9522, -0.03202, 0.0), (-1.0, -0.03202, 0.0), (-1.0, 0.04828, 0.03899), (1.0, 0.04828, 0.03899), (-0.9603, 0.04828, 0.03899), (0.9522, 0.04828, 0.03899), (-1.0, -1.0, -0.019), (1.0, -1.0, -0.019), (-1.0, 0.8328, 0.648), (1.0, 0.8328, 0.648), (-1.0, 0.00633, -0.02813), (1.0, 0.00633, -0.02813), (-0.9603, -1.0, -0.019), (-0.9603, 0.8328, 0.648), (-0.9603, 0.00633, -0.02813), (0.9522, -1.0, -0.019), (0.9522, 0.8328, 0.648), (0.9522, 0.00633, -0.02813), (1.0, 0.7845, 0.609), (-1.0, 0.7845, 0.609), (-0.9603, 0.7845, 0.609), (0.9522, 0.7845, 0.609), (-1.0, -0.9444, -0.019), (1.0, -0.9444, -0.019), (-0.9603, -0.9444, -0.019), (0.9522, -0.9444, -0.019), (1.0, -0.03202, -0.019), (-0.9603, -0.03202, -0.019), (0.9522, -0.03202, -0.019), (-1.0, -0.03202, -0.019), (-1.0, 0.06022, 0.02421), (1.0, 0.06022, 0.02421), (-0.9603, 0.06022, 0.02421), (0.9522, 0.06022, 0.02421), (-0.9774, 0.8208, 0.6628), (-0.9774, 0.0, -0.01022), (-0.9774, -1.0, 0.0), (-0.9774, 0.7726, 0.6238), (-0.9774, -0.9444, 0.0), (-0.9774, -0.03202, 0.0), (-0.9774, 0.04828, 0.03899), (-0.9774, 0.8328, 0.648), (-0.9774, 0.00633, -0.02813), (-0.9774, -1.0, -0.019), (-0.9774, 0.7845, 0.609), (-0.9774, -0.9444, -0.019), (-0.9774, -0.03202, -0.019), (-0.9774, 0.06022, 0.02421), (1.0, 0.7967, 0.6433), (-0.9603, 0.7967, 0.6433), (0.9522, 0.7967, 0.6433), (-1.0, 0.7967, 0.6433), (1.0, 0.8086, 0.6285), (-0.9603, 0.8086, 0.6285), (0.9522, 0.8086, 0.6285), (-1.0, 0.8086, 0.6285), (-0.9774, 0.7967, 0.6433), (-0.9774, 0.8086, 0.6285), (0.9761, -1.0, 0.0), (0.9761, 0.8208, 0.6628), (0.9761, 0.0, -0.01022), (0.9761, 0.7726, 0.6238), (0.9761, -0.9444, 0.0), (0.9761, -0.03202, 0.0), (0.9761, 0.04828, 0.03899), (0.9761, -1.0, -0.019), (0.9761, 0.8328, 0.648), (0.9761, 0.00633, -0.02813), (0.9761, 0.7845, 0.609), (0.9761, -0.9444, -0.019), (0.9761, -0.03202, -0.019), (0.9761, 0.06022, 0.02421), (0.9761, 0.7967, 0.6433), (0.9761, 0.8086, 0.6285), (-1.0, -0.9722, 0.0), (1.0, -0.9722, 0.0), (-0.9603, -0.9722, 0.0), (0.9522, -0.9722, 0.0), (-1.0, -0.9722, -0.019), (1.0, -0.9722, -0.019), (-0.9603, -0.9722, -0.019), (0.9522, -0.9722, -0.019), (-0.9774, -0.9722, 0.0), (-0.9774, -0.9722, -0.019), (0.9761, -0.9722, 0.0), (0.9761, -0.9722, -0.019), (-1.0, 0.004307, 0.01418), (1.0, 0.004307, 0.01418), (-0.9603, 0.004307, 0.01418), (0.9522, 0.004307, 0.01418), (-1.0, 0.01267, -0.002598), (1.0, 0.01267, -0.002598), (-0.9603, 0.01267, -0.002598), (0.9522, 0.01267, -0.002598), (-0.9774, 0.004307, 0.01418), (-0.9774, 0.01267, -0.002598), (0.9761, 0.004307, 0.01418), (0.9761, 0.01267, -0.002598), (1.0, -0.002756, 0.0), (-0.9603, -0.002756, 0.0), (0.9522, -0.002756, 0.0), (-1.0, -0.002756, 0.0), (1.0, 0.0004087, -0.01846), (-0.9603, 0.0004087, -0.01846), (0.9522, 0.0004087, -0.01846), (-1.0, 0.0004087, -0.01846), (-0.9774, -0.002756, 0.0), (-0.9774, 0.0004087, -0.01846), (0.9761, -0.002756, 0.0), (0.9761, 0.0004087, -0.01846)], [], [(94, 70, 3, 81), (130, 120, 5, 82), (78, 71, 7, 56), (128, 121, 8, 57), (71, 72, 10, 7), (121, 122, 11, 8), (86, 25, 12, 83), (62, 26, 14, 59), (26, 27, 15, 14), (106, 97, 17, 84), (104, 98, 18, 60), (98, 99, 19, 18), (84, 17, 20, 85), (60, 18, 21, 61), (18, 19, 22, 21), (118, 109, 25, 86), (116, 110, 26, 62), (110, 111, 27, 26), (95, 74, 40, 90), (131, 124, 48, 92), (79, 75, 42, 66), (129, 125, 49, 68), (75, 76, 43, 42), (125, 126, 50, 49), (90, 40, 53, 93), (66, 42, 54, 69), (42, 43, 55, 54), (107, 101, 29, 87), (105, 102, 34, 65), (102, 103, 37, 34), (92, 48, 45, 91), (68, 49, 46, 67), (49, 50, 47, 46), (119, 113, 33, 89), (117, 114, 36, 64), (114, 115, 39, 36), (96, 16, 44, 100), (80, 9, 37, 87), (70, 12, 40, 74), (56, 7, 35, 63), (108, 24, 52, 112), (120, 20, 48, 124), (58, 0, 28, 65), (7, 10, 38, 35), (9, 6, 34, 37), (81, 3, 31, 88), (12, 25, 53, 40), (73, 2, 30, 77), (16, 23, 51, 44), (97, 1, 29, 101), (20, 17, 45, 48), (123, 4, 32, 127), (24, 13, 41, 52), (109, 5, 33, 113), (73, 78, 56, 2), (123, 128, 57, 4), (24, 62, 59, 13), (96, 104, 60, 16), (16, 60, 61, 23), (108, 116, 62, 24), (77, 79, 66, 41), (127, 129, 68, 51), (41, 66, 69, 52), (100, 105, 65, 28), (51, 68, 67, 44), (112, 117, 64, 32), (2, 56, 63, 30), (6, 58, 65, 34), (83, 12, 70, 94), (59, 14, 71, 78), (14, 15, 72, 71), (88, 31, 74, 95), (63, 35, 75, 79), (35, 38, 76, 75), (3, 70, 74, 31), (13, 73, 77, 41), (13, 59, 78, 73), (30, 63, 79, 77), (72, 94, 81, 10), (122, 130, 82, 11), (27, 86, 83, 15), (99, 106, 84, 19), (19, 84, 85, 22), (111, 118, 86, 27), (76, 95, 90, 43), (126, 131, 92, 50), (43, 90, 93, 55), (103, 107, 87, 37), (50, 92, 91, 47), (115, 119, 89, 39), (1, 80, 87, 29), (10, 81, 88, 38), (15, 83, 94, 72), (38, 88, 95, 76), (80, 1, 97, 106), (58, 6, 98, 104), (6, 9, 99, 98), (91, 45, 101, 107), (67, 46, 102, 105), (46, 47, 103, 102), (0, 96, 100, 28), (17, 97, 101, 45), (0, 58, 104, 96), (44, 67, 105, 100), (9, 80, 106, 99), (47, 91, 107, 103), (82, 5, 109, 118), (57, 8, 110, 116), (8, 11, 111, 110), (93, 53, 113, 119), (69, 54, 114, 117), (54, 55, 115, 114), (4, 108, 112, 32), (25, 109, 113, 53), (4, 57, 116, 108), (52, 69, 117, 112), (11, 82, 118, 111), (55, 93, 119, 115), (85, 20, 120, 130), (61, 21, 121, 128), (21, 22, 122, 121), (89, 33, 124, 131), (64, 36, 125, 129), (36, 39, 126, 125), (5, 120, 124, 33), (23, 123, 127, 51), (23, 61, 128, 123), (32, 64, 129, 127), (22, 85, 130, 122), (39, 89, 131, 126)])
me_plane.polygons.foreach_set('use_smooth', [True] * 130)
_uv = me_plane.uv_layers.new(name='UVMap')
_uv.uv.foreach_set('vector', [0.9615, 0.9848, 0.9731, 0.9848, 0.9731, 0.9999, 0.9615, 0.9999, 0.9615, 0.4788, 0.9731, 0.4788, 0.9731, 0.4866, 0.9615, 0.4866, 0.01109, 0.9848, 0.0194, 0.9848, 0.0194, 0.9999, 0.01109, 0.9999, 0.01109, 0.4788, 0.0194, 0.4788, 0.0194, 0.4866, 0.01109, 0.4866, 0.0194, 0.9848, 0.9499, 0.9848, 0.9499, 0.9999, 0.0194, 0.9999, 0.0194, 0.4788, 0.9499, 0.4788, 0.9499, 0.4866, 0.0194, 0.4866, 0.9615, 0.5168, 0.9731, 0.5168, 0.9731, 0.9697, 0.9615, 0.9697, 0.01109, 0.5168, 0.0194, 0.5168, 0.0194, 0.9697, 0.01109, 0.9697, 0.0194, 0.5168, 0.9499, 0.5168, 0.9499, 0.9697, 0.0194, 0.9697, 0.9615, 0.01361, 0.9731, 0.01361, 0.9731, 0.02713, 0.9615, 0.02713, 0.01109, 0.01361, 0.0194, 0.01361, 0.0194, 0.02713, 0.01109, 0.02713, 0.0194, 0.01361, 0.9499, 0.01361, 0.9499, 0.02713, 0.0194, 0.02713, 0.9615, 0.02713, 0.9731, 0.02713, 0.9731, 0.471, 0.9615, 0.471, 0.01109, 0.02713, 0.0194, 0.02713, 0.0194, 0.471, 0.01109, 0.471, 0.0194, 0.02713, 0.9499, 0.02713, 0.9499, 0.471, 0.0194, 0.471, 0.9615, 0.4976, 0.9731, 0.4976, 0.9731, 0.5168, 0.9615, 0.5168, 0.01109, 0.4976, 0.0194, 0.4976, 0.0194, 0.5168, 0.01109, 0.5168, 0.0194, 0.4976, 0.9499, 0.4976, 0.9499, 0.5168, 0.0194, 0.5168, 0.9615, 0.9848, 0.9731, 0.9848, 0.9731, 0.9697, 0.9615, 0.9697, 0.9615, 0.4788, 0.9731, 0.4788, 0.9731, 0.471, 0.9615, 0.471, 0.01109, 0.9848, 0.0194, 0.9848, 0.0194, 0.9697, 0.01109, 0.9697, 0.01109, 0.4788, 0.0194, 0.4788, 0.0194, 0.471, 0.01109, 0.471, 0.0194, 0.9848, 0.9499, 0.9848, 0.9499, 0.9697, 0.0194, 0.9697, 0.0194, 0.4788, 0.9499, 0.4788, 0.9499, 0.471, 0.0194, 0.471, 0.9615, 0.9697, 0.9731, 0.9697, 0.9731, 0.5168, 0.9615, 0.5168, 0.01109, 0.9697, 0.0194, 0.9697, 0.0194, 0.5168, 0.01109, 0.5168, 0.0194, 0.9697, 0.9499, 0.9697, 0.9499, 0.5168, 0.0194, 0.5168, 0.9615, 0.01361, 0.9731, 0.01361, 0.9731, 9.875e-05, 0.9615, 9.875e-05, 0.01109, 0.01361, 0.0194, 0.01361, 0.0194, 9.864e-05, 0.01109, 9.863e-05, 0.0194, 0.01361, 0.9499, 0.01361, 0.9499, 9.875e-05, 0.0194, 9.864e-05, 0.9615, 0.471, 0.9731, 0.471, 0.9731, 0.02713, 0.9615, 0.02713, 0.01109, 0.471, 0.0194, 0.471, 0.0194, 0.02713, 0.01109, 0.02713, 0.0194, 0.471, 0.9499, 0.471, 0.9499, 0.02713, 0.0194, 0.02713, 0.9615, 0.4976, 0.9731, 0.4976, 0.9731, 0.4866, 0.9615, 0.4866, 0.01109, 0.4976, 0.0194, 0.4976, 0.0194, 0.4866, 0.01109, 0.4866, 0.0194, 0.4976, 0.9499, 0.4976, 0.9499, 0.4866, 0.0194, 0.4866, 9.872e-05, 0.01361, 9.872e-05, 0.02713, 9.872e-05, 0.02713, 9.872e-05, 0.01361, 0.9615, 9.875e-05, 0.9499, 9.875e-05, 0.9499, 9.875e-05, 0.9615, 9.875e-05, 0.9731, 0.9848, 0.9731, 0.9697, 0.9731, 0.9697, 0.9731, 0.9848, 0.01109, 0.9999, 0.0194, 0.9999, 0.0194, 0.9999, 0.01109, 0.9999, 9.869e-05, 0.4976, 9.869e-05, 0.5168, 9.869e-05, 0.5168, 9.869e-05, 0.4976, 0.9731, 0.4788, 0.9731, 0.471, 0.9731, 0.471, 0.9731, 0.4788, 0.01109, 9.863e-05, 9.872e-05, 9.863e-05, 9.872e-05, 9.863e-05, 0.01109, 9.863e-05, 0.0194, 0.9999, 0.9499, 0.9999, 0.9499, 0.9999, 0.0194, 0.9999, 0.9499, 9.875e-05, 0.0194, 9.864e-05, 0.0194, 9.864e-05, 0.9499, 9.875e-05, 0.9615, 0.9999, 0.9731, 0.9999, 0.9731, 0.9999, 0.9615, 0.9999, 0.9731, 0.9697, 0.9731, 0.5168, 0.9731, 0.5168, 0.9731, 0.9697, 9.863e-05, 0.9848, 9.863e-05, 0.9999, 9.863e-05, 0.9999, 9.863e-05, 0.9848, 9.872e-05, 0.02713, 9.869e-05, 0.471, 9.869e-05, 0.471, 9.872e-05, 0.02713, 0.9731, 0.01361, 0.9731, 9.875e-05, 0.9731, 9.875e-05, 0.9731, 0.01361, 0.9731, 0.471, 0.9731, 0.02713, 0.9731, 0.02713, 0.9731, 0.471, 9.869e-05, 0.4788, 9.869e-05, 0.4866, 9.869e-05, 0.4866, 9.869e-05, 0.4788, 9.869e-05, 0.5168, 9.864e-05, 0.9697, 9.864e-05, 0.9697, 9.869e-05, 0.5168, 0.9731, 0.4976, 0.9731, 0.4866, 0.9731, 0.4866, 0.9731, 0.4976, 9.863e-05, 0.9848, 0.01109, 0.9848, 0.01109, 0.9999, 9.863e-05, 0.9999, 9.869e-05, 0.4788, 0.01109, 0.4788, 0.01109, 0.4866, 9.869e-05, 0.4866, 9.869e-05, 0.5168, 0.01109, 0.5168, 0.01109, 0.9697, 9.864e-05, 0.9697, 9.872e-05, 0.01361, 0.01109, 0.01361, 0.01109, 0.02713, 9.872e-05, 0.02713, 9.872e-05, 0.02713, 0.01109, 0.02713, 0.01109, 0.471, 9.869e-05, 0.471, 9.869e-05, 0.4976, 0.01109, 0.4976, 0.01109, 0.5168, 9.869e-05, 0.5168, 9.863e-05, 0.9848, 0.01109, 0.9848, 0.01109, 0.9697, 9.864e-05, 0.9697, 9.869e-05, 0.4788, 0.01109, 0.4788, 0.01109, 0.471, 9.869e-05, 0.471, 9.864e-05, 0.9697, 0.01109, 0.9697, 0.01109, 0.5168, 9.869e-05, 0.5168, 9.872e-05, 0.01361, 0.01109, 0.01361, 0.01109, 9.863e-05, 9.872e-05, 9.863e-05, 9.869e-05, 0.471, 0.01109, 0.471, 0.01109, 0.02713, 9.872e-05, 0.02713, 9.869e-05, 0.4976, 0.01109, 0.4976, 0.01109, 0.4866, 9.869e-05, 0.4866, 9.863e-05, 0.9999, 0.01109, 0.9999, 0.01109, 0.9999, 9.863e-05, 0.9999, 0.0194, 9.864e-05, 0.01109, 9.863e-05, 0.01109, 9.863e-05, 0.0194, 9.864e-05, 0.9615, 0.9697, 0.9731, 0.9697, 0.9731, 0.9848, 0.9615, 0.9848, 0.01109, 0.9697, 0.0194, 0.9697, 0.0194, 0.9848, 0.01109, 0.9848, 0.0194, 0.9697, 0.9499, 0.9697, 0.9499, 0.9848, 0.0194, 0.9848, 0.9615, 0.9999, 0.9731, 0.9999, 0.9731, 0.9848, 0.9615, 0.9848, 0.01109, 0.9999, 0.0194, 0.9999, 0.0194, 0.9848, 0.01109, 0.9848, 0.0194, 0.9999, 0.9499, 0.9999, 0.9499, 0.9848, 0.0194, 0.9848, 0.9731, 0.9999, 0.9731, 0.9848, 0.9731, 0.9848, 0.9731, 0.9999, 9.864e-05, 0.9697, 9.863e-05, 0.9848, 9.863e-05, 0.9848, 9.864e-05, 0.9697, 9.864e-05, 0.9697, 0.01109, 0.9697, 0.01109, 0.9848, 9.863e-05, 0.9848, 9.863e-05, 0.9999, 0.01109, 0.9999, 0.01109, 0.9848, 9.863e-05, 0.9848, 0.9499, 0.9848, 0.9615, 0.9848, 0.9615, 0.9999, 0.9499, 0.9999, 0.9499, 0.4788, 0.9615, 0.4788, 0.9615, 0.4866, 0.9499, 0.4866, 0.9499, 0.5168, 0.9615, 0.5168, 0.9615, 0.9697, 0.9499, 0.9697, 0.9499, 0.01361, 0.9615, 0.01361, 0.9615, 0.02713, 0.9499, 0.02713, 0.9499, 0.02713, 0.9615, 0.02713, 0.9615, 0.471, 0.9499, 0.471, 0.9499, 0.4976, 0.9615, 0.4976, 0.9615, 0.5168, 0.9499, 0.5168, 0.9499, 0.9848, 0.9615, 0.9848, 0.9615, 0.9697, 0.9499, 0.9697, 0.9499, 0.4788, 0.9615, 0.4788, 0.9615, 0.471, 0.9499, 0.471, 0.9499, 0.9697, 0.9615, 0.9697, 0.9615, 0.5168, 0.9499, 0.5168, 0.9499, 0.01361, 0.9615, 0.01361, 0.9615, 9.875e-05, 0.9499, 9.875e-05, 0.9499, 0.471, 0.9615, 0.471, 0.9615, 0.02713, 0.9499, 0.02713, 0.9499, 0.4976, 0.9615, 0.4976, 0.9615, 0.4866, 0.9499, 0.4866, 0.9731, 9.875e-05, 0.9615, 9.875e-05, 0.9615, 9.875e-05, 0.9731, 9.875e-05, 0.9499, 0.9999, 0.9615, 0.9999, 0.9615, 0.9999, 0.9499, 0.9999, 0.9499, 0.9697, 0.9615, 0.9697, 0.9615, 0.9848, 0.9499, 0.9848, 0.9499, 0.9999, 0.9615, 0.9999, 0.9615, 0.9848, 0.9499, 0.9848, 0.9615, 9.875e-05, 0.9731, 9.875e-05, 0.9731, 0.01361, 0.9615, 0.01361, 0.01109, 9.863e-05, 0.0194, 9.864e-05, 0.0194, 0.01361, 0.01109, 0.01361, 0.0194, 9.864e-05, 0.9499, 9.875e-05, 0.9499, 0.01361, 0.0194, 0.01361, 0.9615, 0.02713, 0.9731, 0.02713, 0.9731, 0.01361, 0.9615, 0.01361, 0.01109, 0.02713, 0.0194, 0.02713, 0.0194, 0.01361, 0.01109, 0.01361, 0.0194, 0.02713, 0.9499, 0.02713, 0.9499, 0.01361, 0.0194, 0.01361, 9.872e-05, 9.863e-05, 9.872e-05, 0.01361, 9.872e-05, 0.01361, 9.872e-05, 9.863e-05, 0.9731, 0.02713, 0.9731, 0.01361, 0.9731, 0.01361, 0.9731, 0.02713, 9.872e-05, 9.863e-05, 0.01109, 9.863e-05, 0.01109, 0.01361, 9.872e-05, 0.01361, 9.872e-05, 0.02713, 0.01109, 0.02713, 0.01109, 0.01361, 9.872e-05, 0.01361, 0.9499, 9.875e-05, 0.9615, 9.875e-05, 0.9615, 0.01361, 0.9499, 0.01361, 0.9499, 0.02713, 0.9615, 0.02713, 0.9615, 0.01361, 0.9499, 0.01361, 0.9615, 0.4866, 0.9731, 0.4866, 0.9731, 0.4976, 0.9615, 0.4976, 0.01109, 0.4866, 0.0194, 0.4866, 0.0194, 0.4976, 0.01109, 0.4976, 0.0194, 0.4866, 0.9499, 0.4866, 0.9499, 0.4976, 0.0194, 0.4976, 0.9615, 0.5168, 0.9731, 0.5168, 0.9731, 0.4976, 0.9615, 0.4976, 0.01109, 0.5168, 0.0194, 0.5168, 0.0194, 0.4976, 0.01109, 0.4976, 0.0194, 0.5168, 0.9499, 0.5168, 0.9499, 0.4976, 0.0194, 0.4976, 9.869e-05, 0.4866, 9.869e-05, 0.4976, 9.869e-05, 0.4976, 9.869e-05, 0.4866, 0.9731, 0.5168, 0.9731, 0.4976, 0.9731, 0.4976, 0.9731, 0.5168, 9.869e-05, 0.4866, 0.01109, 0.4866, 0.01109, 0.4976, 9.869e-05, 0.4976, 9.869e-05, 0.5168, 0.01109, 0.5168, 0.01109, 0.4976, 9.869e-05, 0.4976, 0.9499, 0.4866, 0.9615, 0.4866, 0.9615, 0.4976, 0.9499, 0.4976, 0.9499, 0.5168, 0.9615, 0.5168, 0.9615, 0.4976, 0.9499, 0.4976, 0.9615, 0.471, 0.9731, 0.471, 0.9731, 0.4788, 0.9615, 0.4788, 0.01109, 0.471, 0.0194, 0.471, 0.0194, 0.4788, 0.01109, 0.4788, 0.0194, 0.471, 0.9499, 0.471, 0.9499, 0.4788, 0.0194, 0.4788, 0.9615, 0.4866, 0.9731, 0.4866, 0.9731, 0.4788, 0.9615, 0.4788, 0.01109, 0.4866, 0.0194, 0.4866, 0.0194, 0.4788, 0.01109, 0.4788, 0.0194, 0.4866, 0.9499, 0.4866, 0.9499, 0.4788, 0.0194, 0.4788, 0.9731, 0.4866, 0.9731, 0.4788, 0.9731, 0.4788, 0.9731, 0.4866, 9.869e-05, 0.471, 9.869e-05, 0.4788, 9.869e-05, 0.4788, 9.869e-05, 0.471, 9.869e-05, 0.471, 0.01109, 0.471, 0.01109, 0.4788, 9.869e-05, 0.4788, 9.869e-05, 0.4866, 0.01109, 0.4866, 0.01109, 0.4788, 9.869e-05, 0.4788, 0.9499, 0.471, 0.9615, 0.471, 0.9615, 0.4788, 0.9499, 0.4788, 0.9499, 0.4866, 0.9615, 0.4866, 0.9615, 0.4788, 0.9499, 0.4788])
me_plane.materials.append(mat_material_002)
me_plane.use_remesh_preserve_volume = False
me_plane.use_remesh_preserve_attributes = False
me_plane.use_mirror_vertex_groups = False
me_plane.update()
me_plane_005 = bpy.data.meshes.new('Plane.005')
me_plane_005.from_pydata([(0.213, -1.0, 0.0), (-0.137, -1.0, 0.0), (0.213, 1.0, 0.0), (-0.137, 1.0, 0.0)], [], [(1, 0, 2, 3)])
me_plane_005.materials.append(mat_light_001)
me_plane_005.use_remesh_preserve_volume = False
me_plane_005.use_remesh_preserve_attributes = False
me_plane_005.use_mirror_vertex_groups = False
me_plane_005.update()
me_plane_002 = bpy.data.meshes.new('Plane.002')
me_plane_002.from_pydata([(0.643, -1.0, 0.0), (0.2931, -1.0, 0.0), (0.643, 1.0, 0.0), (0.2931, 1.0, 0.0), (1.097, -1.0, 0.0), (0.7468, -1.0, 0.0), (1.097, 1.0, 0.0), (0.7468, 1.0, 0.0), (0.643, 1.662, 0.0), (0.2931, 1.662, 0.0), (0.643, 3.662, 0.0), (0.2931, 3.662, 0.0), (1.097, 1.662, 0.0), (0.7468, 1.662, 0.0), (1.097, 3.662, 0.0), (0.7468, 3.662, 0.0)], [], [(1, 0, 2, 3), (5, 4, 6, 7), (9, 8, 10, 11), (13, 12, 14, 15)])
me_plane_002.materials.append(mat_light_001)
me_plane_002.use_remesh_preserve_volume = False
me_plane_002.use_remesh_preserve_attributes = False
me_plane_002.use_mirror_vertex_groups = False
me_plane_002.update()
me_plane_001 = bpy.data.meshes.new('Plane.001')
me_plane_001.from_pydata([(1.0, -1.0, 0.0), (-1.0, -1.0, 0.0), (1.0, 1.0, 0.0), (-1.0, 1.0, 0.0), (1.0, 1.346, 0.2834), (-1.0, 1.346, 0.2834), (1.0, 1.546, 0.7051), (-1.0, 1.546, 0.7051), (1.0, 1.567, 1.742), (-1.0, 1.567, 1.742)], [], [(1, 0, 2, 3), (3, 2, 4, 5), (5, 4, 6, 7), (7, 6, 8, 9)])
me_plane_001.polygons.foreach_set('use_smooth', [True] * 4)
me_plane_001.materials.append(mat_floor)
me_plane_001.use_remesh_preserve_volume = False
me_plane_001.use_remesh_preserve_attributes = False
me_plane_001.use_mirror_vertex_groups = False
me_plane_001.update()
me_cube_002 = bpy.data.meshes.new('Cube.002')
me_cube_002.from_pydata([(1.0, -0.2529, -1.0), (1.0, -0.9771, -1.0), (-1.0, -0.9771, -1.0), (-1.0, -0.2529, -1.0), (1.0, -0.2529, 1.0), (1.0, -0.9771, 1.0), (-1.0, -0.9771, 1.0), (-1.0, -0.2529, 1.0), (0.5, -0.2529, -1.0), (1.788e-07, -0.2529, -1.0), (-0.5, -0.2529, -1.0), (0.5, -0.9771, -1.0), (0.0, -0.9771, -1.0), (-0.5, -0.9771, -1.0), (0.5, -0.2529, 1.0), (2.384e-07, -0.2529, 1.0), (-0.5, -0.2529, 1.0), (0.5, -0.9771, 1.0), (-5.364e-07, -0.9771, 1.0), (-0.5, -0.9771, 1.0), (1.0, -0.2917, -1.0), (1.0, -0.615, -1.0), (1.0, -0.9254, -1.0), (-1.0, -0.9254, -1.0), (-1.0, -0.615, -1.0), (-1.0, -0.2917, -1.0), (1.0, -0.2917, 1.0), (1.0, -0.615, 1.0), (1.0, -0.9254, 1.0), (-1.0, -0.9254, 1.0), (-1.0, -0.615, 1.0), (-1.0, -0.2917, 1.0), (0.5, -0.9254, -1.0), (0.5, -0.615, -1.0), (0.5, -0.2917, -1.0), (1.277e-08, -0.9254, -1.0), (8.941e-08, -0.615, -1.0), (1.692e-07, -0.2917, -1.0), (-0.5, -0.9254, -1.0), (-0.5, -0.615, -1.0), (-0.5, -0.2917, -1.0), (0.5, -0.9254, 1.0), (0.5, -0.615, 1.0), (0.5, -0.2917, 1.0), (1.969e-07, -0.2917, 1.0), (-1.49e-07, -0.615, 1.0), (-4.811e-07, -0.9254, 1.0), (-0.5, -0.2917, 1.0), (-0.5, -0.615, 1.0), (-0.5, -0.9254, 1.0), (-0.9249, -0.2529, -1.0), (-0.9249, -0.9771, -1.0), (-0.9249, -0.2529, 1.0), (-0.9249, -0.9771, 1.0), (-0.9249, -0.9254, -1.0), (-0.9249, -0.615, -1.0), (-0.9249, -0.2917, -1.0), (-0.9249, -0.2917, 1.0), (-0.9249, -0.615, 1.0), (-0.9249, -0.9254, 1.0), (0.9455, -0.2529, -1.0), (0.9455, -0.9771, -1.0), (0.9455, -0.2529, 1.0), (0.9455, -0.9771, 1.0), (0.9455, -0.9254, -1.0), (0.9455, -0.615, -1.0), (0.9455, -0.2917, -1.0), (0.9455, -0.2917, 1.0), (0.9455, -0.615, 1.0), (0.9455, -0.9254, 1.0), (1.0, -0.2529, 0.9471), (1.0, -0.9771, 0.9471), (-1.0, -0.9771, 0.9471), (-1.0, -0.2529, 0.9471), (0.5, -0.9771, 0.9471), (-5.223e-07, -0.9771, 0.9471), (-0.5, -0.9771, 0.9471), (0.5, -0.2529, 0.9471), (2.368e-07, -0.2529, 0.9471), (-0.5, -0.2529, 0.9471), (1.0, -0.2917, 0.9471), (1.0, -0.615, 0.9471), (1.0, -0.9254, 0.9471), (-1.0, -0.9254, 0.9471), (-1.0, -0.615, 0.9471), (-1.0, -0.2917, 0.9471), (-0.9249, -0.9771, 0.9471), (-0.9249, -0.2529, 0.9471), (0.9455, -0.9771, 0.9471), (0.9455, -0.2529, 0.9471), (1.0, -0.2529, -0.9516), (1.0, -0.9771, -0.9516), (-1.0, -0.9771, -0.9516), (-1.0, -0.2529, -0.9516), (0.5, -0.9771, -0.9516), (-1.298e-08, -0.9771, -0.9516), (-0.5, -0.9771, -0.9516), (0.5, -0.2529, -0.9516), (1.803e-07, -0.2529, -0.9516), (-0.5, -0.2529, -0.9516), (1.0, -0.2917, -0.9516), (1.0, -0.615, -0.9516), (1.0, -0.9254, -0.9516), (-1.0, -0.9254, -0.9516), (-1.0, -0.615, -0.9516), (-1.0, -0.2917, -0.9516), (-0.9249, -0.9771, -0.9516), (-0.9249, -0.2529, -0.9516), (0.9455, -0.9771, -0.9516), (0.9455, -0.2529, -0.9516)], [], [(12, 35, 32, 11), (35, 36, 33, 32), (36, 37, 34, 33), (37, 9, 8, 34), (13, 38, 35, 12), (38, 39, 36, 35), (39, 40, 37, 36), (40, 10, 9, 37), (15, 44, 43, 14), (44, 45, 42, 43), (45, 46, 41, 42), (46, 18, 17, 41), (16, 47, 44, 15), (47, 48, 45, 44), (48, 49, 46, 45), (49, 19, 18, 46), (23, 54, 51, 2), (54, 38, 13, 51), (24, 55, 54, 23), (55, 39, 38, 54), (25, 56, 55, 24), (56, 40, 39, 55), (3, 50, 56, 25), (50, 10, 40, 56), (31, 57, 52, 7), (57, 47, 16, 52), (30, 58, 57, 31), (58, 48, 47, 57), (29, 59, 58, 30), (59, 49, 48, 58), (6, 53, 59, 29), (53, 19, 49, 59), (32, 64, 61, 11), (64, 22, 1, 61), (33, 65, 64, 32), (65, 21, 22, 64), (34, 66, 65, 33), (66, 20, 21, 65), (60, 0, 20, 66), (66, 34, 8, 60), (43, 67, 62, 14), (67, 26, 4, 62), (42, 68, 67, 43), (68, 27, 26, 67), (41, 69, 68, 42), (69, 28, 27, 68), (17, 63, 69, 41), (63, 5, 28, 69), (18, 75, 74, 17), (19, 76, 75, 18), (78, 15, 14, 77), (79, 16, 15, 78), (70, 4, 26, 80), (27, 81, 80, 26), (28, 82, 81, 27), (5, 71, 82, 28), (29, 83, 72, 6), (30, 84, 83, 29), (31, 85, 84, 30), (7, 73, 85, 31), (53, 86, 76, 19), (6, 72, 86, 53), (87, 52, 16, 79), (73, 7, 52, 87), (63, 88, 71, 5), (17, 74, 88, 63), (89, 62, 4, 70), (77, 14, 62, 89), (75, 95, 94, 74), (95, 12, 11, 94), (76, 96, 95, 75), (96, 13, 12, 95), (9, 98, 97, 8), (98, 78, 77, 97), (10, 99, 98, 9), (99, 79, 78, 98), (0, 90, 100, 20), (90, 70, 80, 100), (81, 101, 100, 80), (101, 21, 20, 100), (82, 102, 101, 81), (102, 22, 21, 101), (71, 91, 102, 82), (91, 1, 22, 102), (83, 103, 92, 72), (103, 23, 2, 92), (84, 104, 103, 83), (104, 24, 23, 103), (85, 105, 104, 84), (105, 25, 24, 104), (73, 93, 105, 85), (93, 3, 25, 105), (86, 106, 96, 76), (106, 51, 13, 96), (72, 92, 106, 86), (92, 2, 51, 106), (50, 107, 99, 10), (107, 87, 79, 99), (3, 93, 107, 50), (93, 73, 87, 107), (88, 108, 91, 71), (108, 61, 1, 91), (74, 94, 108, 88), (94, 11, 61, 108), (90, 0, 60, 109), (109, 89, 70, 90), (8, 97, 109, 60), (97, 77, 89, 109)])
me_cube_002.polygons.foreach_set('use_smooth', [True] * 108)
me_cube_002.materials.append(mat_material)
me_cube_002.use_remesh_preserve_volume = False
me_cube_002.use_remesh_preserve_attributes = False
me_cube_002.use_mirror_vertex_groups = False
me_cube_002.update()

# ---- curves / text
cu_beziercircle = bpy.data.curves.new('BezierCircle', 'CURVE')
cu_beziercircle.dimensions = '3D'
_sp = cu_beziercircle.splines.new('BEZIER'); _sp.bezier_points.add(3)
_sp.bezier_points.foreach_set('co', [-1.0, 0.0, 0.0, 0.0, 1.0, 0.0, 1.0, 0.0, 0.0, 0.0, -1.0, 0.0])
_sp.bezier_points.foreach_set('handle_left', [-1.0, -0.5521, 0.0, -0.5521, 1.0, 0.0, 1.0, 0.5521, 0.0, 0.5521, -1.0, 0.0])
_sp.bezier_points.foreach_set('handle_right', [-1.0, 0.5521, 0.0, 0.5521, 1.0, 0.0, 1.0, -0.5521, 0.0, -0.5521, -1.0, 0.0])
for _p, _l, _r in zip(_sp.bezier_points, ['AUTO', 'AUTO', 'AUTO', 'AUTO'], ['AUTO', 'AUTO', 'AUTO', 'AUTO']): _p.handle_left_type = _l; _p.handle_right_type = _r
_sp.order_u = 0
_sp.order_v = 0
_sp.use_cyclic_u = True
cu_beziercircle.use_path = True
cu_beziercircle.use_path_clamp = True
cu_beziercircle.bevel_resolution = 0
cu_beziercircle.fill_mode = 'HALF'

# ---- objects
ob_plane_007 = bpy.data.objects.new('Plane.007', me_plane_006)
ob_sphere_001 = bpy.data.objects.new('Sphere.001', me_sphere_001)
ob_sphere = bpy.data.objects.new('Sphere', me_sphere)
ob_plane_006 = bpy.data.objects.new('Plane.006', me_plane)
ob_sun_001 = bpy.data.objects.new('Sun.001', light_sun_001)
ob_sun = bpy.data.objects.new('Sun', light_sun)
ob_plane_004 = bpy.data.objects.new('Plane.004', me_plane_005)
ob_plane_001 = bpy.data.objects.new('Plane.001', me_plane_002)
ob_camera = bpy.data.objects.new('Camera', cam_camera_004)
ob_plane = bpy.data.objects.new('Plane', me_plane_001)
ob_beziercircle = bpy.data.objects.new('BezierCircle', cu_beziercircle)
ob_cube_002 = bpy.data.objects.new('Cube.002', me_cube_002)

# ---- transforms, parenting, visibility, modifiers, constraints
ob_plane_007.location = (0.3484, 0.0, 1.039)
ob_plane_007.scale = (1.075, 1.075, 1.075)
ob_plane_007.lineart.crease_threshold = 0.0
_m = ob_plane_007.modifiers.new('Subsurf', 'SUBSURF')
_m.uv_smooth = 'PRESERVE_CORNERS'
_m.quality = 2
_m.levels = 2
_m.show_only_control_edges = False
ob_sphere_001.parent = ob_plane_007
ob_sphere_001.matrix_parent_inverse = Matrix(((0.9304, 0.0, 0.0, -0.3241), (0.0, 0.9304, 0.0, 0.0), (0.0, 0.0, 0.9304, -0.9445), (0.0, 0.0, 0.0, 1.0)))
ob_sphere_001.location = (1.438, -0.005757, 0.8076)
ob_sphere_001.scale = (0.08305, 0.08305, 0.08305)
ob_sphere_001.lineart.crease_threshold = 0.0
ob_sphere.parent = ob_plane_007
ob_sphere.matrix_parent_inverse = Matrix(((0.9304, 0.0, 0.0, -0.3241), (0.0, 0.9304, 0.0, 0.0), (0.0, 0.0, 0.9304, -0.9445), (0.0, 0.0, 0.0, 1.0)))
ob_sphere.location = (-0.7642, -0.005757, 0.8076)
ob_sphere.scale = (0.08305, 0.08305, 0.08305)
ob_sphere.lineart.crease_threshold = 0.0
ob_plane_006.parent = ob_plane_007
ob_plane_006.matrix_parent_inverse = Matrix(((0.9304, 0.0, 0.0, -0.3241), (0.0, 0.9304, 0.0, 0.0), (0.0, 0.0, 0.9304, -0.9445), (0.0, 0.0, 0.0, 1.0)))
ob_plane_006.location = (0.3388, 0.0, 0.839)
ob_plane_006.scale = (1.047, 1.047, 1.047)
ob_plane_006.lineart.crease_threshold = 0.0
_m = ob_plane_006.modifiers.new('Subsurf', 'SUBSURF')
_m.uv_smooth = 'PRESERVE_CORNERS'
_m.quality = 2
_m.levels = 2
_m.show_only_control_edges = False
ob_sun_001.location = (-5.014, 1.53, 2.527)
ob_sun_001.rotation_euler = (-1.457, -2.206e-16, 1.08)
ob_sun_001.lineart.crease_threshold = 0.0
ob_sun.location = (3.614, 4.268, 2.527)
ob_sun.rotation_euler = (-1.457, -2.206e-16, -0.8218)
ob_sun.lineart.crease_threshold = 0.0
ob_plane_004.location = (-0.02978, -3.186, 0.4284)
ob_plane_004.rotation_euler = (-0.5573, -0.0, 0.0)
ob_plane_004.scale = (10.12, 1.663, 1.663)
ob_plane_004.lineart.crease_threshold = 0.0
ob_plane_001.location = (-2.849, -2.262, 5.048)
ob_plane_001.rotation_euler = (0.08009, 0.203, 0.5429)
ob_plane_001.scale = (8.335, 1.369, 1.369)
ob_plane_001.visible_camera = False
ob_plane_001.display_type = 'WIRE'
ob_plane_001.lineart.crease_threshold = 0.0
ob_camera.location = (0.3757, -4.214, 9.347)
ob_camera.rotation_euler = (0.4622, 2.98e-16, -1.002e-16)
ob_camera.lineart.crease_threshold = 0.0
ob_plane.location = (0.0, 0.0, 0.6366)
ob_plane.scale = (3.946, 2.956, 2.956)
ob_plane.lineart.crease_threshold = 0.0
ob_beziercircle.location = (-0.257, 0.5046, 2.056)
ob_beziercircle.rotation_euler = (0.0, -0.0, -0.3532)
ob_beziercircle.scale = (0.3591, 0.3591, 0.3591)
ob_beziercircle.lineart.crease_threshold = 0.0
ob_cube_002.location = (-0.4971, -0.1467, 2.039)
ob_cube_002.rotation_euler = (0.0, -0.0, -0.3532)
ob_cube_002.scale = (0.1444, 0.1444, 0.1444)
ob_cube_002.lock_rotations_4d = False
ob_cube_002.empty_display_type = 'ARROWS'
ob_cube_002.lineart.crease_threshold = 0.0
_m = ob_cube_002.modifiers.new('Array', 'ARRAY')
_m.count = 4
_m.constant_offset_displace = (0.0, 0.0, 0.0)
_m.relative_offset_displace = (2.0, 0.0, 0.0)
_m = ob_cube_002.modifiers.new('Curve', 'CURVE')
_m.object = ob_beziercircle
_m = ob_cube_002.modifiers.new('Subsurf', 'SUBSURF')
_m.uv_smooth = 'PRESERVE_CORNERS'
_m.quality = 2
_m.show_only_control_edges = False

# ---- collection membership
col_collection_1.objects.link(ob_plane_007)
col_collection_1.objects.link(ob_sphere_001)
col_collection_1.objects.link(ob_sphere)
col_collection_1.objects.link(ob_plane_006)
col_collection_1.objects.link(ob_sun_001)
col_collection_1.objects.link(ob_sun)
col_collection_1.objects.link(ob_plane_004)
col_collection_1.objects.link(ob_plane_001)
col_collection_1.objects.link(ob_camera)
col_collection_2.objects.link(ob_plane)
col_collection_3.objects.link(ob_beziercircle)
col_collection_3.objects.link(ob_cube_002)
def _layer_coll(name, lc=None):
    lc = lc or bpy.context.view_layer.layer_collection
    for c in lc.children:
        if c.name == name: return c
        r = _layer_coll(name, c)
        if r: return r
_layer_coll('Collection 2').indirect_only = True
_layer_coll('Collection 3').indirect_only = True

# ---- scene / render settings (as saved in the file)
scene.camera = ob_camera
scene.frame_start = 1; scene.frame_end = 700; scene.frame_set(30)
scene.render.engine = 'CYCLES'
scene.render.image_settings.quality = 95
scene.render.image_settings.compression = 90
scene.render.image_settings.exr_codec = 'PXR24'
scene.render.resolution_x = 1024
scene.render.resolution_y = 1024
scene.render.dither_intensity = 0.0
scene.render.film_transparent = True
scene.render.motion_blur_shutter = 1.0
scene.render.use_border = True
scene.render.border_min_x = 0.0009637
scene.render.use_compositing = False
scene.render.use_sequencer = False
scene.render.bake_margin = 2
scene.render.bake_bias = 0.0
scene.cycles.feature_set = 'EXPERIMENTAL'
scene.cycles.use_denoising = False
scene.cycles.samples = 512
scene.cycles.sampling_pattern = 'TABULATED_SOBOL'
scene.cycles.light_sampling_threshold = 0.0
scene.cycles.use_adaptive_sampling = False
scene.cycles.use_light_tree = False
scene.cycles.caustics_reflective = False
scene.cycles.caustics_refractive = False
scene.cycles.blur_glossy = 0.18
scene.cycles.max_bounces = 8
scene.cycles.diffuse_bounces = 1
scene.cycles.transmission_bounces = 8
scene.cycles.volume_bounces = 1
scene.cycles.pixel_filter_type = 'GAUSSIAN'
scene.cycles.sample_clamp_indirect = 0.0
scene.view_settings.view_transform = 'Standard'
bpy.context.view_layer.update()
